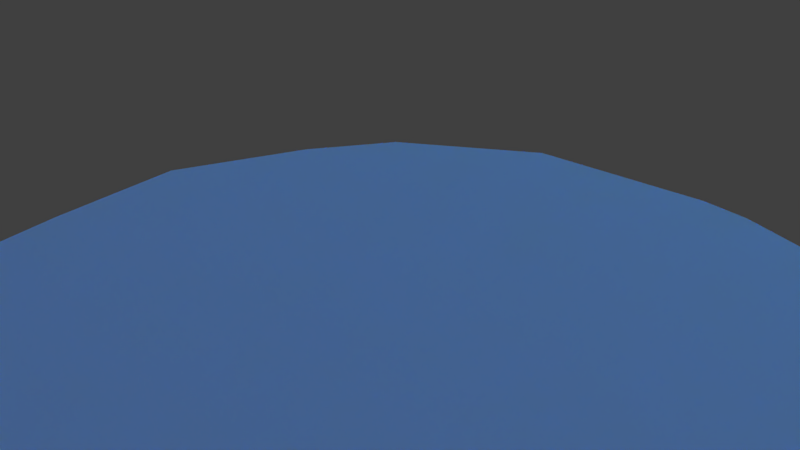# Source: WorldAnimation.blend  (saved by Blender 2.78.0; exported with 4.5.12 LTS)
import bpy
from mathutils import Matrix  # noqa: F401  (used for matrix-valued properties, if any)

bpy.ops.wm.read_factory_settings(use_empty=True)
scene = bpy.context.scene
scene.name = 'Scene'

# ---- collections
col_collection_1 = bpy.data.collections.new('Collection 1'); scene.collection.children.link(col_collection_1)

# ---- images (referenced by path relative to the original .blend; pixels are not part of the script)
import os
ASSET_DIR = os.environ.get("B2B_ASSET_DIR", "")  # directory of the original .blend (textures are referenced by path, not embedded)
HERE = os.path.dirname(os.path.abspath(__file__))  # packed textures are extracted next to this script under _unpacked/

def load_image(name, relpath, width, height, colorspace="sRGB"):
    """Load a texture the original file referenced (path relative to the .blend, or extracted next to this script)."""
    p = next((c for c in (os.path.join(HERE, relpath), os.path.join(ASSET_DIR, relpath)) if relpath and os.path.exists(c)), "")
    if p:
        img = bpy.data.images.load(p, check_existing=True)
        img.name = name
    else:  # same state as the original file: an image datablock whose file is absent (Cycles renders it pink)
        img = bpy.data.images.new(name, width, height)
        img.source = "FILE"
        img.filepath = "//" + (relpath or name)
    img.colorspace_settings.name = colorspace
    return img
img_world_white_png = load_image('world_white.png', 'world_white.png', 1024, 1024, 'sRGB')

# ---- materials (node trees are filled in below, after node groups)
mat_material = bpy.data.materials.new('Material')
mat_material.alpha_threshold = 0.0
mat_material.roughness = 0.5

# ---- material node trees
mat_material.use_nodes = True; mat_material.node_tree.nodes.clear()
_N = mat_material.node_tree.nodes; _L = mat_material.node_tree.links
n0 = _N.new('ShaderNodeOutputMaterial'); n0.name = 'Material Output'; n0.location = (623, 290)
n1 = _N.new('ShaderNodeBsdfDiffuse'); n1.name = 'Diffuse BSDF'; n1.location = (44, 157)
n1.inputs[0].default_value = (0.02991, 0.3984, 0.8, 1.0)
n2 = _N.new('ShaderNodeBsdfTransparent'); n2.name = 'Transparent BSDF'; n2.location = (59, 458)
n3 = _N.new('ShaderNodeAddShader'); n3.name = 'Add Shader'; n3.location = (403, 307)
n4 = _N.new('ShaderNodeTexImage'); n4.name = 'Image Texture'; n4.location = (-214, 475)
n4.width = 140
n4.image = img_world_white_png
_L.new(n1.outputs[0], n3.inputs[1])
_L.new(n3.outputs[0], n0.inputs[0])
_L.new(n4.outputs[1], n2.inputs[0])
_L.new(n2.outputs[0], n3.inputs[0])
n0.is_active_output = True

# ---- world
world_world = bpy.data.worlds.new('World'); scene.world = world_world
world_world.color = (0.05088, 0.05088, 0.05088)
world_world.use_sun_shadow = False
world_world.sun_shadow_jitter_overblur = 0.0
world_world.cycles.sampling_method = 'MANUAL'

# ---- cameras
cam_camera = bpy.data.cameras.new('Camera')
cam_camera.clip_end = 100.0
cam_camera.sensor_width = 32.0
cam_camera.sensor_height = 18.0
cam_camera.ortho_scale = 7.314
cam_camera.dof.focus_distance = 0.0

# ---- lights
light_lamp = bpy.data.lights.new('Lamp', 'POINT')
light_lamp.transmission_factor = 0.0
light_lamp.cutoff_distance = 30.0
light_lamp.energy = 100.0
light_lamp.shadow_buffer_clip_start = 1.001
light_lamp.shadow_soft_size = 0.1
light_lamp.shadow_maximum_resolution = 0.006
light_lamp.use_absolute_resolution = True

# ---- meshes
me_sphere = bpy.data.meshes.new('Sphere')
me_sphere.from_pydata([(-0.7537, 0.6561, 0.03806), (-0.6124, 0.787, 0.07466), (-0.4476, 0.8876, 0.1084), (-0.2656, 0.9542, 0.1379), (-0.07339, 0.984, 0.1622), (0.1217, 0.9761, 0.1802), (0.312, 0.9306, 0.1913), (0.4904, 0.8494, 0.1951), (0.6499, 0.7355, 0.1913), (0.7845, 0.5934, 0.1802), (0.8889, 0.4285, 0.1622), (0.9591, 0.2471, 0.1379), (0.9925, 0.05616, 0.1084), (0.9878, -0.1369, 0.07466), (0.9451, -0.3247, 0.03806), (-0.7593, 0.6465, 0.07466), (-0.6233, 0.7681, 0.1464), (-0.4634, 0.8602, 0.2126), (-0.2857, 0.9193, 0.2706), (-0.09705, 0.943, 0.3182), (0.09536, 0.9305, 0.3536), (0.2841, 0.8823, 0.3753), (0.4619, 0.8001, 0.3827), (0.622, 0.6872, 0.3753), (0.7582, 0.5479, 0.3536), (0.8652, 0.3875, 0.3182), (0.939, 0.2122, 0.2706), (0.9767, 0.02878, 0.2126), (0.9769, -0.1558, 0.1464), (0.9395, -0.3343, 0.07466), (-0.7683, 0.6309, 0.1084), (-0.641, 0.7375, 0.2126), (-0.4891, 0.8158, 0.3087), (-0.3184, 0.8627, 0.3928), (-0.1355, 0.8765, 0.4619), (0.05268, 0.8566, 0.5133), (0.2388, 0.8038, 0.5449), (0.4157, 0.7201, 0.5556), (0.5767, 0.6087, 0.5449), (0.7155, 0.4739, 0.5133), (0.8268, 0.3209, 0.4619), (0.9063, 0.1556, 0.3928), (0.951, -0.01568, 0.3087), (0.9592, -0.1864, 0.2126), (0.9305, -0.3499, 0.1084), (-0.7804, 0.6099, 0.1379), (-0.6648, 0.6963, 0.2706), (-0.5237, 0.756, 0.3928), (-0.3624, 0.7866, 0.5), (-0.1872, 0.787, 0.5879), (-0.004773, 0.7571, 0.6533), (0.1778, 0.6982, 0.6935), (0.3536, 0.6124, 0.7071), (0.5157, 0.5031, 0.6935), (0.6581, 0.3744, 0.6533), (0.7751, 0.2314, 0.5879), (0.8624, 0.07946, 0.5), (0.9165, -0.07552, 0.3928), (0.9354, -0.2276, 0.2706), (0.9184, -0.3709, 0.1379), (-0.7952, 0.5843, 0.1622), (-0.6938, 0.6461, 0.3182), (-0.5657, 0.683, 0.4619), (-0.4159, 0.6938, 0.5879), (-0.2502, 0.6778, 0.6913), (-0.07477, 0.6359, 0.7682), (0.1035, 0.5694, 0.8155), (0.2778, 0.4811, 0.8315), (0.4414, 0.3743, 0.8155), (0.5881, 0.2532, 0.7682), (0.7121, 0.1223, 0.6913), (0.8088, -0.01334, 0.5879), (0.8744, -0.1484, 0.4619), (0.9064, -0.2778, 0.3182), (0.9036, -0.3965, 0.1622), (-0.8121, 0.555, 0.1802), (-0.7269, 0.5888, 0.3536), (-0.6138, 0.5999, 0.5133), (-0.4771, 0.5879, 0.6533), (-0.322, 0.5533, 0.7682), (-0.1546, 0.4975, 0.8536), (0.01871, 0.4226, 0.9061), (0.1913, 0.3314, 0.9239), (0.3566, 0.2275, 0.9061), (0.5082, 0.1148, 0.8536), (0.6402, -0.002225, 0.7682), (0.7477, -0.1192, 0.6533), (0.8264, -0.2316, 0.5133), (0.8733, -0.3351, 0.3536), (0.8867, -0.4257, 0.1802), (-0.8304, 0.5234, 0.1913), (-0.7628, 0.5266, 0.3753), (-0.6659, 0.5096, 0.5449), (-0.5434, 0.473, 0.6935), (-0.4, 0.4183, 0.8155), (-0.2413, 0.3474, 0.9061), (-0.07328, 0.2633, 0.9619), (0.09755, 0.169, 0.9808), (0.2646, 0.06816, 0.9619), (0.4215, -0.03525, 0.9061), (0.5622, -0.1373, 0.8155), (0.6813, -0.2341, 0.6935), (0.7743, -0.3219, 0.5449), (0.8374, -0.3973, 0.3753), (0.8684, -0.4574, 0.1913), (-0.8494, 0.4904, 0.1951), (-0.8001, 0.4619, 0.3827), (-0.7201, 0.4157, 0.5556), (-0.6124, 0.3536, 0.7071), (-0.4811, 0.2778, 0.8315), (-0.3314, 0.1913, 0.9239), (-0.169, 0.09754, 0.9808), (-1.793e-07, -2.903e-07, 1.0), (0.169, -0.09755, 0.9808), (0.3314, -0.1913, 0.9239), (0.4811, -0.2778, 0.8315), (0.6124, -0.3536, 0.7071), (0.7201, -0.4157, 0.5556), (0.8001, -0.4619, 0.3827), (0.8494, -0.4904, 0.1951), (-0.8684, 0.4574, 0.1913), (-0.8374, 0.3973, 0.3753), (-0.7743, 0.3219, 0.5449), (-0.6813, 0.2341, 0.6935), (-0.5622, 0.1373, 0.8155), (-0.4215, 0.03525, 0.9061), (-0.2646, -0.06816, 0.9619), (-0.09755, -0.169, 0.9808), (0.07328, -0.2633, 0.9619), (0.2413, -0.3474, 0.9061), (0.4, -0.4183, 0.8155), (0.5434, -0.473, 0.6935), (0.6659, -0.5096, 0.5449), (0.7628, -0.5266, 0.3753), (0.8304, -0.5234, 0.1913), (-0.8867, 0.4257, 0.1802), (-0.8733, 0.3351, 0.3536), (-0.8264, 0.2316, 0.5133), (-0.7477, 0.1192, 0.6533), (-0.6402, 0.002224, 0.7682), (-0.5082, -0.1148, 0.8536), (-0.3566, -0.2275, 0.9061), (-0.1913, -0.3314, 0.9239), (-0.01871, -0.4226, 0.9061), (0.1546, -0.4975, 0.8536), (0.322, -0.5533, 0.7682), (0.4771, -0.5879, 0.6533), (0.6138, -0.5999, 0.5133), (0.7269, -0.5888, 0.3536), (0.8121, -0.555, 0.1802), (-0.9036, 0.3965, 0.1622), (-0.9064, 0.2778, 0.3182), (-0.8744, 0.1484, 0.4619), (-0.8088, 0.01334, 0.5879), (-0.7121, -0.1223, 0.6913), (-0.5881, -0.2532, 0.7682), (-0.4414, -0.3743, 0.8155), (-0.2778, -0.4811, 0.8315), (-0.1035, -0.5694, 0.8155), (0.07477, -0.6359, 0.7682), (0.2502, -0.6778, 0.6913), (0.4159, -0.6938, 0.5879), (0.5657, -0.683, 0.4619), (0.6938, -0.6461, 0.3182), (0.7952, -0.5843, 0.1622), (-0.9184, 0.3709, 0.1379), (-0.9354, 0.2276, 0.2706), (-0.9165, 0.07552, 0.3928), (-0.8624, -0.07946, 0.5), (-0.7751, -0.2314, 0.5879), (-0.6581, -0.3744, 0.6533), (-0.5157, -0.5031, 0.6935), (-0.3536, -0.6124, 0.7071), (-0.1778, -0.6982, 0.6935), (0.004773, -0.7571, 0.6533), (0.1872, -0.787, 0.5879), (0.3624, -0.7866, 0.5), (0.5236, -0.756, 0.3928), (0.6648, -0.6963, 0.2706), (0.7804, -0.6099, 0.1379), (-0.9305, 0.3499, 0.1084), (-0.9592, 0.1864, 0.2126), (-0.951, 0.01568, 0.3087), (-0.9063, -0.1556, 0.3928), (-0.8268, -0.3209, 0.4619), (-0.7155, -0.4739, 0.5133), (-0.5767, -0.6087, 0.5449), (-0.4157, -0.7201, 0.5556), (-0.2388, -0.8038, 0.5449), (-0.05268, -0.8566, 0.5133), (0.1355, -0.8765, 0.4619), (0.3184, -0.8627, 0.3928), (0.4891, -0.8158, 0.3087), (0.641, -0.7375, 0.2126), (0.7683, -0.6309, 0.1084), (-0.9395, 0.3343, 0.07466), (-0.9769, 0.1558, 0.1464), (-0.9767, -0.02878, 0.2126), (-0.939, -0.2122, 0.2706), (-0.8652, -0.3875, 0.3182), (-0.7582, -0.5479, 0.3536), (-0.622, -0.6872, 0.3753), (-0.4619, -0.8001, 0.3827), (-0.2841, -0.8823, 0.3753), (-0.09536, -0.9305, 0.3536), (0.09705, -0.943, 0.3182), (0.2857, -0.9193, 0.2706), (0.4634, -0.8602, 0.2126), (0.6233, -0.7681, 0.1464), (0.7593, -0.6465, 0.07466), (-0.9451, 0.3247, 0.03806), (-0.9878, 0.1369, 0.07466), (-0.9925, -0.05616, 0.1084), (-0.9591, -0.2471, 0.1379), (-0.8889, -0.4285, 0.1622), (-0.7845, -0.5934, 0.1802), (-0.6499, -0.7355, 0.1913), (-0.4904, -0.8494, 0.1951), (-0.312, -0.9306, 0.1913), (-0.1217, -0.9761, 0.1802), (0.07339, -0.984, 0.1622), (0.2656, -0.9542, 0.1379), (0.4476, -0.8876, 0.1084), (0.6124, -0.787, 0.07466), (0.7537, -0.6561, 0.03806), (-0.9469, 0.3214, 6.428e-08), (-0.9914, 0.1305, 1.161e-07), (-0.9979, -0.0654, 1.017e-07), (-0.9659, -0.2588, 4.709e-08), (-0.8969, -0.4423, -1.773e-08), (-0.7934, -0.6088, 1.235e-07), (-0.6593, -0.7518, -3.566e-08), (-0.5, -0.866, -6.26e-08), (-0.3214, -0.9469, -6.118e-08), (-0.1305, -0.9914, 7.342e-08), (0.0654, -0.9979, -9.038e-08), (0.2588, -0.9659, -4.538e-08), (0.4423, -0.8969, -4.433e-08), (0.6088, -0.7934, -4.2e-08), (0.7518, -0.6593, -5.28e-08), (-0.9451, 0.3247, -0.03806), (-0.9878, 0.1369, -0.07466), (-0.9925, -0.05616, -0.1084), (-0.9591, -0.2471, -0.1379), (-0.8889, -0.4285, -0.1622), (-0.7845, -0.5934, -0.1802), (-0.6499, -0.7355, -0.1913), (-0.4904, -0.8494, -0.1951), (-0.312, -0.9306, -0.1913), (-0.1217, -0.9761, -0.1802), (0.07339, -0.984, -0.1622), (0.2656, -0.9542, -0.1379), (0.4476, -0.8876, -0.1084), (0.6124, -0.787, -0.07466), (0.7537, -0.6561, -0.03806), (-0.9395, 0.3343, -0.07466), (-0.9769, 0.1558, -0.1464), (-0.9767, -0.02878, -0.2126), (-0.939, -0.2122, -0.2706), (-0.8652, -0.3875, -0.3182), (-0.7582, -0.5479, -0.3536), (-0.622, -0.6872, -0.3753), (-0.4619, -0.8001, -0.3827), (-0.2841, -0.8823, -0.3753), (-0.09536, -0.9305, -0.3536), (0.09705, -0.943, -0.3182), (0.2857, -0.9193, -0.2706), (0.4634, -0.8602, -0.2126), (0.6233, -0.7681, -0.1464), (0.7593, -0.6465, -0.07466), (-0.9305, 0.3499, -0.1084), (-0.9592, 0.1864, -0.2126), (-0.951, 0.01568, -0.3087), (-0.9063, -0.1556, -0.3928), (-0.8268, -0.3209, -0.4619), (-0.7155, -0.4739, -0.5133), (-0.5767, -0.6087, -0.5449), (-0.4157, -0.7201, -0.5556), (-0.2388, -0.8038, -0.5449), (-0.05268, -0.8566, -0.5133), (0.1355, -0.8765, -0.4619), (0.3184, -0.8627, -0.3928), (0.4891, -0.8158, -0.3087), (0.641, -0.7375, -0.2126), (0.7683, -0.6309, -0.1084), (-0.9184, 0.3709, -0.1379), (-0.9354, 0.2276, -0.2706), (-0.9165, 0.07552, -0.3928), (-0.8624, -0.07946, -0.5), (-0.7751, -0.2314, -0.5879), (-0.6581, -0.3744, -0.6533), (-0.5157, -0.5031, -0.6935), (-0.3536, -0.6124, -0.7071), (-0.1778, -0.6982, -0.6935), (0.004773, -0.7571, -0.6533), (0.1872, -0.787, -0.5879), (0.3624, -0.7866, -0.5), (0.5236, -0.756, -0.3928), (0.6648, -0.6963, -0.2706), (0.7804, -0.6099, -0.1379), (-0.9036, 0.3965, -0.1622), (-0.9064, 0.2778, -0.3182), (-0.8744, 0.1484, -0.4619), (-0.8088, 0.01334, -0.5879), (-0.7121, -0.1223, -0.6913), (-0.5881, -0.2532, -0.7682), (-0.4414, -0.3743, -0.8155), (-0.2778, -0.4811, -0.8315), (-0.1035, -0.5694, -0.8155), (0.07477, -0.6359, -0.7682), (0.2502, -0.6778, -0.6913), (0.4159, -0.6938, -0.5879), (0.5657, -0.683, -0.4619), (0.6938, -0.6461, -0.3182), (0.7952, -0.5843, -0.1622), (-0.8867, 0.4257, -0.1802), (-0.8733, 0.3351, -0.3536), (-0.8264, 0.2316, -0.5133), (-0.7477, 0.1192, -0.6533), (-0.6402, 0.002225, -0.7682), (-0.5082, -0.1148, -0.8536), (-0.3566, -0.2275, -0.9061), (-0.1913, -0.3314, -0.9239), (-0.01871, -0.4226, -0.9061), (0.1546, -0.4975, -0.8536), (0.322, -0.5533, -0.7682), (0.4771, -0.5879, -0.6533), (0.6138, -0.5999, -0.5133), (0.7269, -0.5888, -0.3536), (0.8121, -0.555, -0.1802), (-0.8684, 0.4574, -0.1913), (-0.8374, 0.3973, -0.3753), (-0.7743, 0.3219, -0.5449), (-0.6813, 0.2341, -0.6935), (-0.5622, 0.1373, -0.8155), (-0.4215, 0.03525, -0.9061), (-0.2646, -0.06816, -0.9619), (-0.09755, -0.169, -0.9808), (0.07328, -0.2633, -0.9619), (0.2413, -0.3474, -0.9061), (0.4, -0.4183, -0.8155), (0.5434, -0.473, -0.6935), (0.6659, -0.5096, -0.5449), (0.7628, -0.5266, -0.3753), (0.8304, -0.5234, -0.1913), (-0.8494, 0.4904, -0.1951), (-0.8001, 0.4619, -0.3827), (-0.7201, 0.4157, -0.5556), (-0.6124, 0.3536, -0.7071), (-0.4811, 0.2778, -0.8315), (-0.3314, 0.1913, -0.9239), (-0.169, 0.09755, -0.9808), (-2.111e-07, -8.382e-08, -1.0), (0.169, -0.09755, -0.9808), (0.3314, -0.1913, -0.9239), (0.4811, -0.2778, -0.8315), (0.6124, -0.3536, -0.7071), (0.7201, -0.4157, -0.5556), (0.8001, -0.4619, -0.3827), (0.8494, -0.4904, -0.1951), (-0.8304, 0.5234, -0.1913), (-0.7628, 0.5266, -0.3753), (-0.6659, 0.5096, -0.5449), (-0.5434, 0.473, -0.6935), (-0.4, 0.4183, -0.8155), (-0.2413, 0.3474, -0.9061), (-0.07328, 0.2633, -0.9619), (0.09754, 0.169, -0.9808), (0.2646, 0.06816, -0.9619), (0.4215, -0.03525, -0.9061), (0.5622, -0.1373, -0.8155), (0.6813, -0.2341, -0.6935), (0.7743, -0.3219, -0.5449), (0.8374, -0.3973, -0.3753), (0.8684, -0.4574, -0.1913), (-0.8121, 0.555, -0.1802), (-0.7269, 0.5888, -0.3536), (-0.6138, 0.5999, -0.5133), (-0.4771, 0.5879, -0.6533), (-0.322, 0.5533, -0.7682), (-0.1546, 0.4975, -0.8536), (0.01871, 0.4226, -0.9061), (0.1913, 0.3314, -0.9239), (0.3566, 0.2275, -0.9061), (0.5082, 0.1148, -0.8536), (0.6402, -0.002225, -0.7682), (0.7477, -0.1192, -0.6533), (0.8264, -0.2316, -0.5133), (0.8733, -0.3351, -0.3536), (0.8867, -0.4257, -0.1802), (-0.7952, 0.5843, -0.1622), (-0.6938, 0.6461, -0.3182), (-0.5657, 0.683, -0.4619), (-0.4159, 0.6938, -0.5879), (-0.2502, 0.6778, -0.6913), (-0.07477, 0.6359, -0.7682), (0.1035, 0.5694, -0.8155), (0.2778, 0.4811, -0.8315), (0.4414, 0.3743, -0.8155), (0.5881, 0.2532, -0.7682), (0.7121, 0.1223, -0.6913), (0.8088, -0.01334, -0.5879), (0.8744, -0.1484, -0.4619), (0.9064, -0.2778, -0.3182), (0.9036, -0.3965, -0.1622), (-0.7804, 0.6099, -0.1379), (-0.6648, 0.6963, -0.2706), (-0.5237, 0.756, -0.3928), (-0.3624, 0.7866, -0.5), (-0.1872, 0.787, -0.5879), (-0.004773, 0.7571, -0.6533), (0.1778, 0.6982, -0.6935), (0.3536, 0.6124, -0.7071), (0.5157, 0.5031, -0.6935), (0.6581, 0.3744, -0.6533), (0.7751, 0.2314, -0.5879), (0.8624, 0.07946, -0.5), (0.9165, -0.07552, -0.3928), (0.9354, -0.2276, -0.2706), (0.9184, -0.3709, -0.1379), (-0.7683, 0.6309, -0.1084), (-0.641, 0.7375, -0.2126), (-0.4891, 0.8158, -0.3087), (-0.3184, 0.8627, -0.3928), (-0.1355, 0.8765, -0.4619), (0.05268, 0.8566, -0.5133), (0.2388, 0.8038, -0.5449), (0.4157, 0.7201, -0.5556), (0.5767, 0.6087, -0.5449), (0.7155, 0.4739, -0.5133), (0.8268, 0.3209, -0.4619), (0.9063, 0.1556, -0.3928), (0.951, -0.01568, -0.3087), (0.9592, -0.1864, -0.2126), (0.9305, -0.3499, -0.1084), (-0.7593, 0.6465, -0.07466), (-0.6233, 0.7681, -0.1464), (-0.4634, 0.8602, -0.2126), (-0.2857, 0.9193, -0.2706), (-0.09705, 0.943, -0.3182), (0.09536, 0.9305, -0.3536), (0.2841, 0.8823, -0.3753), (0.4619, 0.8001, -0.3827), (0.622, 0.6872, -0.3753), (0.7582, 0.5479, -0.3536), (0.8652, 0.3875, -0.3182), (0.939, 0.2122, -0.2706), (0.9767, 0.02878, -0.2126), (0.9769, -0.1558, -0.1464), (0.9395, -0.3343, -0.07466), (-0.7537, 0.6561, -0.03806), (-0.6124, 0.787, -0.07466), (-0.4476, 0.8876, -0.1084), (-0.2656, 0.9542, -0.1379), (-0.07339, 0.984, -0.1622), (0.1216, 0.9761, -0.1802), (0.312, 0.9306, -0.1913), (0.4904, 0.8494, -0.1951), (0.6499, 0.7355, -0.1913), (0.7845, 0.5934, -0.1802), (0.8889, 0.4285, -0.1622), (0.9591, 0.2471, -0.1379), (0.9925, 0.05616, -0.1084), (0.9878, -0.1369, -0.07466), (0.9451, -0.3247, -0.03806), (-0.7518, 0.6593, 9.425e-08), (-0.6088, 0.7934, 1.244e-07), (-0.4423, 0.8969, 1.417e-07), (-0.2588, 0.9659, 1.725e-07), (-0.0654, 0.9979, 2.771e-07), (0.1305, 0.9914, 5.371e-08), (0.3214, 0.9469, 2.33e-07), (0.5, 0.866, 2.344e-07), (0.6593, 0.7518, 2.075e-07), (0.7934, 0.6088, 3.672e-09), (0.8969, 0.4423, 2.045e-07), (0.9659, 0.2588, 8.005e-08), (0.9979, 0.0654, 4.784e-08), (0.9914, -0.1305, 3.618e-09), (0.9469, -0.3214, -5.635e-08), (-0.8279, 0.5635, 0.01473), (0.902, -0.4352, 0.01473), (-0.83, 0.5598, 0.0289), (0.8998, -0.4389, 0.0289), (-0.8335, 0.5538, 0.04196), (0.8963, -0.445, 0.04196), (-0.8382, 0.5456, 0.0534), (0.8916, -0.4531, 0.0534), (-0.844, 0.5357, 0.0628), (0.8859, -0.463, 0.0628), (-0.8505, 0.5244, 0.06978), (0.8794, -0.4743, 0.06978), (-0.8576, 0.5121, 0.07407), (0.8723, -0.4866, 0.07407), (-0.8649, 0.4994, 0.07553), (0.8649, -0.4994, 0.07553), (-0.8723, 0.4866, 0.07407), (0.8576, -0.5121, 0.07407), (-0.8794, 0.4743, 0.06978), (0.8505, -0.5244, 0.06978), (-0.8859, 0.463, 0.0628), (0.844, -0.5357, 0.0628), (-0.8916, 0.4531, 0.0534), (0.8382, -0.5456, 0.0534), (-0.8963, 0.445, 0.04196), (0.8335, -0.5538, 0.04196), (-0.8998, 0.4389, 0.0289), (0.83, -0.5598, 0.0289), (-0.902, 0.4352, 0.01473), (0.8279, -0.5635, 0.01473), (-0.9027, 0.434, 9.212e-08), (0.8272, -0.5648, -3.416e-08), (-0.902, 0.4352, -0.01473), (0.8279, -0.5635, -0.01473), (-0.8998, 0.4389, -0.0289), (0.83, -0.5598, -0.0289), (-0.8963, 0.445, -0.04196), (0.8335, -0.5538, -0.04196), (-0.8916, 0.4531, -0.0534), (0.8382, -0.5456, -0.0534), (-0.8859, 0.463, -0.0628), (0.844, -0.5357, -0.0628), (-0.8794, 0.4743, -0.06978), (0.8505, -0.5244, -0.06978), (-0.8723, 0.4866, -0.07407), (0.8576, -0.5121, -0.07407), (-0.8649, 0.4994, -0.07553), (0.8649, -0.4994, -0.07553), (-0.8576, 0.5121, -0.07407), (0.8723, -0.4866, -0.07407), (-0.8505, 0.5244, -0.06978), (0.8794, -0.4743, -0.06978), (-0.844, 0.5357, -0.0628), (0.8859, -0.463, -0.0628), (-0.8382, 0.5456, -0.0534), (0.8916, -0.4531, -0.0534), (-0.8335, 0.5538, -0.04196), (0.8963, -0.445, -0.04196), (-0.83, 0.5598, -0.0289), (0.8998, -0.4389, -0.0289), (-0.8279, 0.5635, -0.01473), (0.902, -0.4352, -0.01473), (-0.8272, 0.5648, 1.037e-07), (0.9027, -0.434, -3.553e-08)], [], [(476, 475, 10, 11), (469, 468, 3, 4), (477, 476, 11, 12), (470, 469, 4, 5), (478, 477, 12, 13), (471, 470, 5, 6), (479, 478, 13, 14), (472, 471, 6, 7), (473, 472, 7, 8), (466, 465, 0, 1), (474, 473, 8, 9), (467, 466, 1, 2), (475, 474, 9, 10), (468, 467, 2, 3), (10, 9, 24, 25), (3, 2, 17, 18), (11, 10, 25, 26), (4, 3, 18, 19), (12, 11, 26, 27), (5, 4, 19, 20), (13, 12, 27, 28), (6, 5, 20, 21), (14, 13, 28, 29), (7, 6, 21, 22), (8, 7, 22, 23), (1, 0, 15, 16), (9, 8, 23, 24), (2, 1, 16, 17), (29, 28, 43, 44), (22, 21, 36, 37), (23, 22, 37, 38), (16, 15, 30, 31), (24, 23, 38, 39), (17, 16, 31, 32), (25, 24, 39, 40), (18, 17, 32, 33), (26, 25, 40, 41), (19, 18, 33, 34), (27, 26, 41, 42), (20, 19, 34, 35), (28, 27, 42, 43), (21, 20, 35, 36), (33, 32, 47, 48), (41, 40, 55, 56), (34, 33, 48, 49), (42, 41, 56, 57), (35, 34, 49, 50), (43, 42, 57, 58), (36, 35, 50, 51), (44, 43, 58, 59), (37, 36, 51, 52), (38, 37, 52, 53), (31, 30, 45, 46), (39, 38, 53, 54), (32, 31, 46, 47), (40, 39, 54, 55), (52, 51, 66, 67), (53, 52, 67, 68), (46, 45, 60, 61), (54, 53, 68, 69), (47, 46, 61, 62), (55, 54, 69, 70), (48, 47, 62, 63), (56, 55, 70, 71), (49, 48, 63, 64), (57, 56, 71, 72), (50, 49, 64, 65), (58, 57, 72, 73), (51, 50, 65, 66), (59, 58, 73, 74), (71, 70, 85, 86), (64, 63, 78, 79), (72, 71, 86, 87), (65, 64, 79, 80), (73, 72, 87, 88), (66, 65, 80, 81), (74, 73, 88, 89), (67, 66, 81, 82), (68, 67, 82, 83), (61, 60, 75, 76), (69, 68, 83, 84), (62, 61, 76, 77), (70, 69, 84, 85), (63, 62, 77, 78), (83, 82, 97, 98), (76, 75, 90, 91), (84, 83, 98, 99), (77, 76, 91, 92), (85, 84, 99, 100), (78, 77, 92, 93), (86, 85, 100, 101), (79, 78, 93, 94), (87, 86, 101, 102), (80, 79, 94, 95), (88, 87, 102, 103), (81, 80, 95, 96), (89, 88, 103, 104), (82, 81, 96, 97), (102, 101, 116, 117), (95, 94, 109, 110), (103, 102, 117, 118), (96, 95, 110, 111), (104, 103, 118, 119), (97, 96, 111, 112), (98, 97, 112, 113), (91, 90, 105, 106), (99, 98, 113, 114), (92, 91, 106, 107), (100, 99, 114, 115), (93, 92, 107, 108), (101, 100, 115, 116), (94, 93, 108, 109), (106, 105, 120, 121), (114, 113, 128, 129), (107, 106, 121, 122), (115, 114, 129, 130), (108, 107, 122, 123), (116, 115, 130, 131), (109, 108, 123, 124), (117, 116, 131, 132), (110, 109, 124, 125), (118, 117, 132, 133), (111, 110, 125, 126), (119, 118, 133, 134), (112, 111, 126, 127), (113, 112, 127, 128), (125, 124, 139, 140), (133, 132, 147, 148), (126, 125, 140, 141), (134, 133, 148, 149), (127, 126, 141, 142), (128, 127, 142, 143), (121, 120, 135, 136), (129, 128, 143, 144), (122, 121, 136, 137), (130, 129, 144, 145), (123, 122, 137, 138), (131, 130, 145, 146), (124, 123, 138, 139), (132, 131, 146, 147), (144, 143, 158, 159), (137, 136, 151, 152), (145, 144, 159, 160), (138, 137, 152, 153), (146, 145, 160, 161), (139, 138, 153, 154), (147, 146, 161, 162), (140, 139, 154, 155), (148, 147, 162, 163), (141, 140, 155, 156), (149, 148, 163, 164), (142, 141, 156, 157), (143, 142, 157, 158), (136, 135, 150, 151), (163, 162, 177, 178), (156, 155, 170, 171), (164, 163, 178, 179), (157, 156, 171, 172), (158, 157, 172, 173), (151, 150, 165, 166), (159, 158, 173, 174), (152, 151, 166, 167), (160, 159, 174, 175), (153, 152, 167, 168), (161, 160, 175, 176), (154, 153, 168, 169), (162, 161, 176, 177), (155, 154, 169, 170), (167, 166, 181, 182), (175, 174, 189, 190), (168, 167, 182, 183), (176, 175, 190, 191), (169, 168, 183, 184), (177, 176, 191, 192), (170, 169, 184, 185), (178, 177, 192, 193), (171, 170, 185, 186), (179, 178, 193, 194), (172, 171, 186, 187), (173, 172, 187, 188), (166, 165, 180, 181), (174, 173, 188, 189), (186, 185, 200, 201), (194, 193, 208, 209), (187, 186, 201, 202), (188, 187, 202, 203), (181, 180, 195, 196), (189, 188, 203, 204), (182, 181, 196, 197), (190, 189, 204, 205), (183, 182, 197, 198), (191, 190, 205, 206), (184, 183, 198, 199), (192, 191, 206, 207), (185, 184, 199, 200), (193, 192, 207, 208), (205, 204, 219, 220), (198, 197, 212, 213), (206, 205, 220, 221), (199, 198, 213, 214), (207, 206, 221, 222), (200, 199, 214, 215), (208, 207, 222, 223), (201, 200, 215, 216), (209, 208, 223, 224), (202, 201, 216, 217), (203, 202, 217, 218), (196, 195, 210, 211), (204, 203, 218, 219), (197, 196, 211, 212), (224, 223, 238, 239), (217, 216, 231, 232), (218, 217, 232, 233), (211, 210, 225, 226), (219, 218, 233, 234), (212, 211, 226, 227), (220, 219, 234, 235), (213, 212, 227, 228), (221, 220, 235, 236), (214, 213, 228, 229), (222, 221, 236, 237), (215, 214, 229, 230), (223, 222, 237, 238), (216, 215, 230, 231), (236, 235, 250, 251), (229, 228, 243, 244), (237, 236, 251, 252), (230, 229, 244, 245), (238, 237, 252, 253), (231, 230, 245, 246), (239, 238, 253, 254), (232, 231, 246, 247), (233, 232, 247, 248), (226, 225, 240, 241), (234, 233, 248, 249), (227, 226, 241, 242), (235, 234, 249, 250), (228, 227, 242, 243), (248, 247, 262, 263), (241, 240, 255, 256), (249, 248, 263, 264), (242, 241, 256, 257), (250, 249, 264, 265), (243, 242, 257, 258), (251, 250, 265, 266), (244, 243, 258, 259), (252, 251, 266, 267), (245, 244, 259, 260), (253, 252, 267, 268), (246, 245, 260, 261), (254, 253, 268, 269), (247, 246, 261, 262), (259, 258, 273, 274), (267, 266, 281, 282), (260, 259, 274, 275), (268, 267, 282, 283), (261, 260, 275, 276), (269, 268, 283, 284), (262, 261, 276, 277), (263, 262, 277, 278), (256, 255, 270, 271), (264, 263, 278, 279), (257, 256, 271, 272), (265, 264, 279, 280), (258, 257, 272, 273), (266, 265, 280, 281), (278, 277, 292, 293), (271, 270, 285, 286), (279, 278, 293, 294), (272, 271, 286, 287), (280, 279, 294, 295), (273, 272, 287, 288), (281, 280, 295, 296), (274, 273, 288, 289), (282, 281, 296, 297), (275, 274, 289, 290), (283, 282, 297, 298), (276, 275, 290, 291), (284, 283, 298, 299), (277, 276, 291, 292), (297, 296, 311, 312), (290, 289, 304, 305), (298, 297, 312, 313), (291, 290, 305, 306), (299, 298, 313, 314), (292, 291, 306, 307), (293, 292, 307, 308), (286, 285, 300, 301), (294, 293, 308, 309), (287, 286, 301, 302), (295, 294, 309, 310), (288, 287, 302, 303), (296, 295, 310, 311), (289, 288, 303, 304), (301, 300, 315, 316), (309, 308, 323, 324), (302, 301, 316, 317), (310, 309, 324, 325), (303, 302, 317, 318), (311, 310, 325, 326), (304, 303, 318, 319), (312, 311, 326, 327), (305, 304, 319, 320), (313, 312, 327, 328), (306, 305, 320, 321), (314, 313, 328, 329), (307, 306, 321, 322), (308, 307, 322, 323), (320, 319, 334, 335), (328, 327, 342, 343), (321, 320, 335, 336), (329, 328, 343, 344), (322, 321, 336, 337), (323, 322, 337, 338), (316, 315, 330, 331), (324, 323, 338, 339), (317, 316, 331, 332), (325, 324, 339, 340), (318, 317, 332, 333), (326, 325, 340, 341), (319, 318, 333, 334), (327, 326, 341, 342), (339, 338, 353, 354), (332, 331, 346, 347), (340, 339, 354, 355), (333, 332, 347, 348), (341, 340, 355, 356), (334, 333, 348, 349), (342, 341, 356, 357), (335, 334, 349, 350), (343, 342, 357, 358), (336, 335, 350, 351), (344, 343, 358, 359), (337, 336, 351, 352), (338, 337, 352, 353), (331, 330, 345, 346), (358, 357, 372, 373), (351, 350, 365, 366), (359, 358, 373, 374), (352, 351, 366, 367), (353, 352, 367, 368), (346, 345, 360, 361), (354, 353, 368, 369), (347, 346, 361, 362), (355, 354, 369, 370), (348, 347, 362, 363), (356, 355, 370, 371), (349, 348, 363, 364), (357, 356, 371, 372), (350, 349, 364, 365), (370, 369, 384, 385), (363, 362, 377, 378), (371, 370, 385, 386), (364, 363, 378, 379), (372, 371, 386, 387), (365, 364, 379, 380), (373, 372, 387, 388), (366, 365, 380, 381), (374, 373, 388, 389), (367, 366, 381, 382), (368, 367, 382, 383), (361, 360, 375, 376), (369, 368, 383, 384), (362, 361, 376, 377), (389, 388, 403, 404), (382, 381, 396, 397), (383, 382, 397, 398), (376, 375, 390, 391), (384, 383, 398, 399), (377, 376, 391, 392), (385, 384, 399, 400), (378, 377, 392, 393), (386, 385, 400, 401), (379, 378, 393, 394), (387, 386, 401, 402), (380, 379, 394, 395), (388, 387, 402, 403), (381, 380, 395, 396), (393, 392, 407, 408), (401, 400, 415, 416), (394, 393, 408, 409), (402, 401, 416, 417), (395, 394, 409, 410), (403, 402, 417, 418), (396, 395, 410, 411), (404, 403, 418, 419), (397, 396, 411, 412), (398, 397, 412, 413), (391, 390, 405, 406), (399, 398, 413, 414), (392, 391, 406, 407), (400, 399, 414, 415), (412, 411, 426, 427), (413, 412, 427, 428), (406, 405, 420, 421), (414, 413, 428, 429), (407, 406, 421, 422), (415, 414, 429, 430), (408, 407, 422, 423), (416, 415, 430, 431), (409, 408, 423, 424), (417, 416, 431, 432), (410, 409, 424, 425), (418, 417, 432, 433), (411, 410, 425, 426), (419, 418, 433, 434), (431, 430, 445, 446), (424, 423, 438, 439), (432, 431, 446, 447), (425, 424, 439, 440), (433, 432, 447, 448), (426, 425, 440, 441), (434, 433, 448, 449), (427, 426, 441, 442), (428, 427, 442, 443), (421, 420, 435, 436), (429, 428, 443, 444), (422, 421, 436, 437), (430, 429, 444, 445), (423, 422, 437, 438), (443, 442, 457, 458), (436, 435, 450, 451), (444, 443, 458, 459), (437, 436, 451, 452), (445, 444, 459, 460), (438, 437, 452, 453), (446, 445, 460, 461), (439, 438, 453, 454), (447, 446, 461, 462), (440, 439, 454, 455), (448, 447, 462, 463), (441, 440, 455, 456), (449, 448, 463, 464), (442, 441, 456, 457), (454, 453, 468, 469), (462, 461, 476, 477), (455, 454, 469, 470), (463, 462, 477, 478), (456, 455, 470, 471), (464, 463, 478, 479), (457, 456, 471, 472), (458, 457, 472, 473), (451, 450, 465, 466), (459, 458, 473, 474), (452, 451, 466, 467), (460, 459, 474, 475), (453, 452, 467, 468), (461, 460, 475, 476), (419, 434, 537, 535), (375, 360, 528, 530), (285, 270, 516, 518), (134, 149, 499, 497), (479, 14, 481, 543), (269, 284, 517, 515), (450, 435, 538, 540), (29, 44, 485, 483), (404, 419, 535, 533), (135, 120, 496, 498), (449, 464, 541, 539), (0, 465, 542, 480), (270, 255, 514, 516), (315, 300, 520, 522), (405, 390, 532, 534), (164, 179, 503, 501), (119, 134, 497, 495), (299, 314, 521, 519), (30, 15, 482, 484), (434, 449, 539, 537), (165, 150, 500, 502), (300, 285, 518, 520), (194, 209, 507, 505), (435, 420, 536, 538), (14, 29, 483, 481), (60, 45, 486, 488), (149, 164, 501, 499), (329, 344, 525, 523), (59, 74, 489, 487), (284, 299, 519, 517), (15, 0, 480, 482), (464, 479, 543, 541), (195, 180, 504, 506), (224, 239, 511, 509), (150, 135, 498, 500), (330, 315, 522, 524), (89, 104, 493, 491), (465, 450, 540, 542), (44, 59, 487, 485), (179, 194, 505, 503), (359, 374, 529, 527), (314, 329, 523, 521), (45, 30, 484, 486), (225, 210, 508, 510), (389, 404, 533, 531), (180, 165, 502, 504), (360, 345, 526, 528), (90, 75, 490, 492), (255, 240, 512, 514), (74, 89, 491, 489), (254, 269, 515, 513), (209, 224, 509, 507), (120, 105, 494, 496), (344, 359, 527, 525), (75, 60, 488, 490), (390, 375, 530, 532), (210, 195, 506, 508), (104, 119, 495, 493), (345, 330, 524, 526), (239, 254, 513, 511), (374, 389, 531, 529), (105, 90, 492, 494), (420, 405, 534, 536), (240, 225, 510, 512)])
me_sphere.polygons.foreach_set('use_smooth', [True] * 512)
_uv = me_sphere.uv_layers.new(name='UVMap')
_uv.uv.foreach_set('vector', [0.5, 0.2374, 0.5, 0.303, 0.4687, 0.303, 0.4687, 0.2374, 0.5, 0.697, 0.5, 0.7626, 0.4687, 0.7626, 0.4687, 0.697, 0.5, 0.1717, 0.5, 0.2374, 0.4687, 0.2374, 0.4687, 0.1717, 0.5, 0.6313, 0.5, 0.697, 0.4687, 0.697, 0.4687, 0.6313, 0.5, 0.1061, 0.5, 0.1717, 0.4687, 0.1717, 0.4687, 0.1061, 0.5, 0.5657, 0.5, 0.6313, 0.4687, 0.6313, 0.4687, 0.5657, 0.5, 0.04042, 0.5, 0.1061, 0.4687, 0.1061, 0.4687, 0.04042, 0.5, 0.5, 0.5, 0.5657, 0.4687, 0.5657, 0.4687, 0.5, 0.5, 0.4343, 0.5, 0.5, 0.4687, 0.5, 0.4687, 0.4343, 0.5, 0.8939, 0.5, 0.9596, 0.4687, 0.9596, 0.4687, 0.8939, 0.5, 0.3687, 0.5, 0.4343, 0.4687, 0.4343, 0.4687, 0.3687, 0.5, 0.8283, 0.5, 0.8939, 0.4687, 0.8939, 0.4687, 0.8283, 0.5, 0.303, 0.5, 0.3687, 0.4687, 0.3687, 0.4687, 0.303, 0.5, 0.7626, 0.5, 0.8283, 0.4687, 0.8283, 0.4687, 0.7626, 0.4687, 0.303, 0.4687, 0.3687, 0.4375, 0.3687, 0.4375, 0.303, 0.4687, 0.7626, 0.4687, 0.8283, 0.4375, 0.8283, 0.4375, 0.7626, 0.4687, 0.2374, 0.4687, 0.303, 0.4375, 0.303, 0.4375, 0.2374, 0.4687, 0.697, 0.4687, 0.7626, 0.4375, 0.7626, 0.4375, 0.697, 0.4687, 0.1717, 0.4687, 0.2374, 0.4375, 0.2374, 0.4375, 0.1717, 0.4687, 0.6313, 0.4687, 0.697, 0.4375, 0.697, 0.4375, 0.6313, 0.4687, 0.1061, 0.4687, 0.1717, 0.4375, 0.1717, 0.4375, 0.1061, 0.4687, 0.5657, 0.4687, 0.6313, 0.4375, 0.6313, 0.4375, 0.5657, 0.4687, 0.04042, 0.4687, 0.1061, 0.4375, 0.1061, 0.4375, 0.04042, 0.4687, 0.5, 0.4687, 0.5657, 0.4375, 0.5657, 0.4375, 0.5, 0.4687, 0.4343, 0.4687, 0.5, 0.4375, 0.5, 0.4375, 0.4343, 0.4687, 0.8939, 0.4687, 0.9596, 0.4375, 0.9596, 0.4375, 0.8939, 0.4687, 0.3687, 0.4687, 0.4343, 0.4375, 0.4343, 0.4375, 0.3687, 0.4687, 0.8283, 0.4687, 0.8939, 0.4375, 0.8939, 0.4375, 0.8283, 0.4375, 0.04042, 0.4375, 0.1061, 0.4062, 0.1061, 0.4062, 0.04042, 0.4375, 0.5, 0.4375, 0.5657, 0.4062, 0.5657, 0.4062, 0.5, 0.4375, 0.4343, 0.4375, 0.5, 0.4062, 0.5, 0.4062, 0.4343, 0.4375, 0.8939, 0.4375, 0.9596, 0.4062, 0.9596, 0.4062, 0.8939, 0.4375, 0.3687, 0.4375, 0.4343, 0.4062, 0.4343, 0.4062, 0.3687, 0.4375, 0.8283, 0.4375, 0.8939, 0.4062, 0.8939, 0.4062, 0.8283, 0.4375, 0.303, 0.4375, 0.3687, 0.4062, 0.3687, 0.4062, 0.303, 0.4375, 0.7626, 0.4375, 0.8283, 0.4062, 0.8283, 0.4062, 0.7626, 0.4375, 0.2374, 0.4375, 0.303, 0.4062, 0.303, 0.4062, 0.2374, 0.4375, 0.697, 0.4375, 0.7626, 0.4062, 0.7626, 0.4062, 0.697, 0.4375, 0.1717, 0.4375, 0.2374, 0.4062, 0.2374, 0.4062, 0.1717, 0.4375, 0.6313, 0.4375, 0.697, 0.4062, 0.697, 0.4062, 0.6313, 0.4375, 0.1061, 0.4375, 0.1717, 0.4062, 0.1717, 0.4062, 0.1061, 0.4375, 0.5657, 0.4375, 0.6313, 0.4062, 0.6313, 0.4062, 0.5657, 0.4062, 0.7626, 0.4062, 0.8283, 0.375, 0.8283, 0.375, 0.7626, 0.4062, 0.2374, 0.4062, 0.303, 0.375, 0.303, 0.375, 0.2374, 0.4062, 0.697, 0.4062, 0.7626, 0.375, 0.7626, 0.375, 0.697, 0.4062, 0.1717, 0.4062, 0.2374, 0.375, 0.2374, 0.375, 0.1717, 0.4062, 0.6313, 0.4062, 0.697, 0.375, 0.697, 0.375, 0.6313, 0.4062, 0.1061, 0.4062, 0.1717, 0.375, 0.1717, 0.375, 0.1061, 0.4062, 0.5657, 0.4062, 0.6313, 0.375, 0.6313, 0.375, 0.5657, 0.4062, 0.04042, 0.4062, 0.1061, 0.375, 0.1061, 0.375, 0.04042, 0.4062, 0.5, 0.4062, 0.5657, 0.375, 0.5657, 0.375, 0.5, 0.4062, 0.4343, 0.4062, 0.5, 0.375, 0.5, 0.375, 0.4343, 0.4062, 0.8939, 0.4062, 0.9596, 0.375, 0.9596, 0.375, 0.8939, 0.4062, 0.3687, 0.4062, 0.4343, 0.375, 0.4343, 0.375, 0.3687, 0.4062, 0.8283, 0.4062, 0.8939, 0.375, 0.8939, 0.375, 0.8283, 0.4062, 0.303, 0.4062, 0.3687, 0.375, 0.3687, 0.375, 0.303, 0.375, 0.5, 0.375, 0.5657, 0.3437, 0.5657, 0.3437, 0.5, 0.375, 0.4343, 0.375, 0.5, 0.3437, 0.5, 0.3437, 0.4343, 0.375, 0.8939, 0.375, 0.9596, 0.3437, 0.9596, 0.3437, 0.8939, 0.375, 0.3687, 0.375, 0.4343, 0.3437, 0.4343, 0.3437, 0.3687, 0.375, 0.8283, 0.375, 0.8939, 0.3437, 0.8939, 0.3437, 0.8283, 0.375, 0.303, 0.375, 0.3687, 0.3437, 0.3687, 0.3437, 0.303, 0.375, 0.7626, 0.375, 0.8283, 0.3437, 0.8283, 0.3437, 0.7626, 0.375, 0.2374, 0.375, 0.303, 0.3437, 0.303, 0.3437, 0.2374, 0.375, 0.697, 0.375, 0.7626, 0.3437, 0.7626, 0.3437, 0.697, 0.375, 0.1717, 0.375, 0.2374, 0.3437, 0.2374, 0.3437, 0.1717, 0.375, 0.6313, 0.375, 0.697, 0.3437, 0.697, 0.3437, 0.6313, 0.375, 0.1061, 0.375, 0.1717, 0.3437, 0.1717, 0.3437, 0.1061, 0.375, 0.5657, 0.375, 0.6313, 0.3437, 0.6313, 0.3437, 0.5657, 0.375, 0.04042, 0.375, 0.1061, 0.3437, 0.1061, 0.3437, 0.04042, 0.3437, 0.2374, 0.3437, 0.303, 0.3125, 0.303, 0.3125, 0.2374, 0.3437, 0.697, 0.3437, 0.7626, 0.3125, 0.7626, 0.3125, 0.697, 0.3437, 0.1717, 0.3437, 0.2374, 0.3125, 0.2374, 0.3125, 0.1717, 0.3437, 0.6313, 0.3437, 0.697, 0.3125, 0.697, 0.3125, 0.6313, 0.3437, 0.1061, 0.3437, 0.1717, 0.3125, 0.1717, 0.3125, 0.1061, 0.3437, 0.5657, 0.3437, 0.6313, 0.3125, 0.6313, 0.3125, 0.5657, 0.3437, 0.04042, 0.3437, 0.1061, 0.3125, 0.1061, 0.3125, 0.04042, 0.3437, 0.5, 0.3437, 0.5657, 0.3125, 0.5657, 0.3125, 0.5, 0.3437, 0.4343, 0.3437, 0.5, 0.3125, 0.5, 0.3125, 0.4343, 0.3437, 0.8939, 0.3437, 0.9596, 0.3125, 0.9596, 0.3125, 0.8939, 0.3437, 0.3687, 0.3437, 0.4343, 0.3125, 0.4343, 0.3125, 0.3687, 0.3437, 0.8283, 0.3437, 0.8939, 0.3125, 0.8939, 0.3125, 0.8283, 0.3437, 0.303, 0.3437, 0.3687, 0.3125, 0.3687, 0.3125, 0.303, 0.3437, 0.7626, 0.3437, 0.8283, 0.3125, 0.8283, 0.3125, 0.7626, 0.3125, 0.4343, 0.3125, 0.5, 0.2812, 0.5, 0.2812, 0.4343, 0.3125, 0.8939, 0.3125, 0.9596, 0.2812, 0.9596, 0.2812, 0.8939, 0.3125, 0.3687, 0.3125, 0.4343, 0.2812, 0.4343, 0.2812, 0.3687, 0.3125, 0.8283, 0.3125, 0.8939, 0.2812, 0.8939, 0.2812, 0.8283, 0.3125, 0.303, 0.3125, 0.3687, 0.2812, 0.3687, 0.2812, 0.303, 0.3125, 0.7626, 0.3125, 0.8283, 0.2812, 0.8283, 0.2812, 0.7626, 0.3125, 0.2374, 0.3125, 0.303, 0.2812, 0.303, 0.2812, 0.2374, 0.3125, 0.697, 0.3125, 0.7626, 0.2812, 0.7626, 0.2812, 0.697, 0.3125, 0.1717, 0.3125, 0.2374, 0.2812, 0.2374, 0.2812, 0.1717, 0.3125, 0.6313, 0.3125, 0.697, 0.2812, 0.697, 0.2812, 0.6313, 0.3125, 0.1061, 0.3125, 0.1717, 0.2812, 0.1717, 0.2812, 0.1061, 0.3125, 0.5657, 0.3125, 0.6313, 0.2812, 0.6313, 0.2812, 0.5657, 0.3125, 0.04042, 0.3125, 0.1061, 0.2812, 0.1061, 0.2812, 0.04042, 0.3125, 0.5, 0.3125, 0.5657, 0.2812, 0.5657, 0.2812, 0.5, 0.2812, 0.1717, 0.2812, 0.2374, 0.25, 0.2374, 0.25, 0.1717, 0.2812, 0.6313, 0.2812, 0.697, 0.25, 0.697, 0.25, 0.6313, 0.2812, 0.1061, 0.2812, 0.1717, 0.25, 0.1717, 0.25, 0.1061, 0.2812, 0.5657, 0.2812, 0.6313, 0.25, 0.6313, 0.25, 0.5657, 0.2812, 0.04042, 0.2812, 0.1061, 0.25, 0.1061, 0.25, 0.04042, 0.2812, 0.5, 0.2812, 0.5657, 0.25, 0.5657, 0.25, 0.5, 0.2812, 0.4343, 0.2812, 0.5, 0.25, 0.5, 0.25, 0.4343, 0.2812, 0.8939, 0.2812, 0.9596, 0.25, 0.9596, 0.25, 0.8939, 0.2812, 0.3687, 0.2812, 0.4343, 0.25, 0.4343, 0.25, 0.3687, 0.2812, 0.8283, 0.2812, 0.8939, 0.25, 0.8939, 0.25, 0.8283, 0.2812, 0.303, 0.2812, 0.3687, 0.25, 0.3687, 0.25, 0.303, 0.2812, 0.7626, 0.2812, 0.8283, 0.25, 0.8283, 0.25, 0.7626, 0.2812, 0.2374, 0.2812, 0.303, 0.25, 0.303, 0.25, 0.2374, 0.2812, 0.697, 0.2812, 0.7626, 0.25, 0.7626, 0.25, 0.697, 0.25, 0.8939, 0.25, 0.9596, 0.2187, 0.9596, 0.2187, 0.8939, 0.25, 0.3687, 0.25, 0.4343, 0.2187, 0.4343, 0.2187, 0.3687, 0.25, 0.8283, 0.25, 0.8939, 0.2187, 0.8939, 0.2187, 0.8283, 0.25, 0.303, 0.25, 0.3687, 0.2187, 0.3687, 0.2187, 0.303, 0.25, 0.7626, 0.25, 0.8283, 0.2187, 0.8283, 0.2187, 0.7626, 0.25, 0.2374, 0.25, 0.303, 0.2187, 0.303, 0.2187, 0.2374, 0.25, 0.697, 0.25, 0.7626, 0.2187, 0.7626, 0.2187, 0.697, 0.25, 0.1717, 0.25, 0.2374, 0.2187, 0.2374, 0.2187, 0.1717, 0.25, 0.6313, 0.25, 0.697, 0.2187, 0.697, 0.2187, 0.6313, 0.25, 0.1061, 0.25, 0.1717, 0.2187, 0.1717, 0.2187, 0.1061, 0.25, 0.5657, 0.25, 0.6313, 0.2187, 0.6313, 0.2187, 0.5657, 0.25, 0.04042, 0.25, 0.1061, 0.2187, 0.1061, 0.2187, 0.04042, 0.25, 0.5, 0.25, 0.5657, 0.2187, 0.5657, 0.2187, 0.5, 0.25, 0.4343, 0.25, 0.5, 0.2187, 0.5, 0.2187, 0.4343, 0.2187, 0.6313, 0.2187, 0.697, 0.1875, 0.697, 0.1875, 0.6313, 0.2187, 0.1061, 0.2187, 0.1717, 0.1875, 0.1717, 0.1875, 0.1061, 0.2187, 0.5657, 0.2187, 0.6313, 0.1875, 0.6313, 0.1875, 0.5657, 0.2187, 0.04042, 0.2187, 0.1061, 0.1875, 0.1061, 0.1875, 0.04042, 0.2187, 0.5, 0.2187, 0.5657, 0.1875, 0.5657, 0.1875, 0.5, 0.2187, 0.4343, 0.2187, 0.5, 0.1875, 0.5, 0.1875, 0.4343, 0.2187, 0.8939, 0.2187, 0.9596, 0.1875, 0.9596, 0.1875, 0.8939, 0.2187, 0.3687, 0.2187, 0.4343, 0.1875, 0.4343, 0.1875, 0.3687, 0.2187, 0.8283, 0.2187, 0.8939, 0.1875, 0.8939, 0.1875, 0.8283, 0.2187, 0.303, 0.2187, 0.3687, 0.1875, 0.3687, 0.1875, 0.303, 0.2187, 0.7626, 0.2187, 0.8283, 0.1875, 0.8283, 0.1875, 0.7626, 0.2187, 0.2374, 0.2187, 0.303, 0.1875, 0.303, 0.1875, 0.2374, 0.2187, 0.697, 0.2187, 0.7626, 0.1875, 0.7626, 0.1875, 0.697, 0.2187, 0.1717, 0.2187, 0.2374, 0.1875, 0.2374, 0.1875, 0.1717, 0.1875, 0.3687, 0.1875, 0.4343, 0.1562, 0.4343, 0.1562, 0.3687, 0.1875, 0.8283, 0.1875, 0.8939, 0.1562, 0.8939, 0.1562, 0.8283, 0.1875, 0.303, 0.1875, 0.3687, 0.1562, 0.3687, 0.1562, 0.303, 0.1875, 0.7626, 0.1875, 0.8283, 0.1562, 0.8283, 0.1562, 0.7626, 0.1875, 0.2374, 0.1875, 0.303, 0.1562, 0.303, 0.1562, 0.2374, 0.1875, 0.697, 0.1875, 0.7626, 0.1562, 0.7626, 0.1562, 0.697, 0.1875, 0.1717, 0.1875, 0.2374, 0.1562, 0.2374, 0.1562, 0.1717, 0.1875, 0.6313, 0.1875, 0.697, 0.1562, 0.697, 0.1562, 0.6313, 0.1875, 0.1061, 0.1875, 0.1717, 0.1562, 0.1717, 0.1562, 0.1061, 0.1875, 0.5657, 0.1875, 0.6313, 0.1562, 0.6313, 0.1562, 0.5657, 0.1875, 0.04042, 0.1875, 0.1061, 0.1562, 0.1061, 0.1562, 0.04042, 0.1875, 0.5, 0.1875, 0.5657, 0.1562, 0.5657, 0.1562, 0.5, 0.1875, 0.4343, 0.1875, 0.5, 0.1562, 0.5, 0.1562, 0.4343, 0.1875, 0.8939, 0.1875, 0.9596, 0.1562, 0.9596, 0.1562, 0.8939, 0.1562, 0.1061, 0.1562, 0.1717, 0.125, 0.1717, 0.125, 0.1061, 0.1562, 0.5657, 0.1562, 0.6313, 0.125, 0.6313, 0.125, 0.5657, 0.1562, 0.04042, 0.1562, 0.1061, 0.125, 0.1061, 0.125, 0.04042, 0.1562, 0.5, 0.1562, 0.5657, 0.125, 0.5657, 0.125, 0.5, 0.1562, 0.4343, 0.1562, 0.5, 0.125, 0.5, 0.125, 0.4343, 0.1562, 0.8939, 0.1562, 0.9596, 0.125, 0.9596, 0.125, 0.8939, 0.1562, 0.3687, 0.1562, 0.4343, 0.125, 0.4343, 0.125, 0.3687, 0.1562, 0.8283, 0.1562, 0.8939, 0.125, 0.8939, 0.125, 0.8283, 0.1562, 0.303, 0.1562, 0.3687, 0.125, 0.3687, 0.125, 0.303, 0.1562, 0.7626, 0.1562, 0.8283, 0.125, 0.8283, 0.125, 0.7626, 0.1562, 0.2374, 0.1562, 0.303, 0.125, 0.303, 0.125, 0.2374, 0.1562, 0.697, 0.1562, 0.7626, 0.125, 0.7626, 0.125, 0.697, 0.1562, 0.1717, 0.1562, 0.2374, 0.125, 0.2374, 0.125, 0.1717, 0.1562, 0.6313, 0.1562, 0.697, 0.125, 0.697, 0.125, 0.6313, 0.125, 0.8283, 0.125, 0.8939, 0.09375, 0.8939, 0.09375, 0.8283, 0.125, 0.303, 0.125, 0.3687, 0.09375, 0.3687, 0.09375, 0.303, 0.125, 0.7626, 0.125, 0.8283, 0.09375, 0.8283, 0.09375, 0.7626, 0.125, 0.2374, 0.125, 0.303, 0.09375, 0.303, 0.09375, 0.2374, 0.125, 0.697, 0.125, 0.7626, 0.09375, 0.7626, 0.09375, 0.697, 0.125, 0.1717, 0.125, 0.2374, 0.09375, 0.2374, 0.09375, 0.1717, 0.125, 0.6313, 0.125, 0.697, 0.09375, 0.697, 0.09375, 0.6313, 0.125, 0.1061, 0.125, 0.1717, 0.09375, 0.1717, 0.09375, 0.1061, 0.125, 0.5657, 0.125, 0.6313, 0.09375, 0.6313, 0.09375, 0.5657, 0.125, 0.04042, 0.125, 0.1061, 0.09375, 0.1061, 0.09375, 0.04042, 0.125, 0.5, 0.125, 0.5657, 0.09375, 0.5657, 0.09375, 0.5, 0.125, 0.4343, 0.125, 0.5, 0.09375, 0.5, 0.09375, 0.4343, 0.125, 0.8939, 0.125, 0.9596, 0.09375, 0.9596, 0.09375, 0.8939, 0.125, 0.3687, 0.125, 0.4343, 0.09375, 0.4343, 0.09375, 0.3687, 0.09375, 0.5657, 0.09375, 0.6313, 0.0625, 0.6313, 0.0625, 0.5657, 0.09375, 0.04042, 0.09375, 0.1061, 0.0625, 0.1061, 0.0625, 0.04042, 0.09375, 0.5, 0.09375, 0.5657, 0.0625, 0.5657, 0.0625, 0.5, 0.09375, 0.4343, 0.09375, 0.5, 0.0625, 0.5, 0.0625, 0.4343, 0.09375, 0.8939, 0.09375, 0.9596, 0.0625, 0.9596, 0.0625, 0.8939, 0.09375, 0.3687, 0.09375, 0.4343, 0.0625, 0.4343, 0.0625, 0.3687, 0.09375, 0.8283, 0.09375, 0.8939, 0.0625, 0.8939, 0.0625, 0.8283, 0.09375, 0.303, 0.09375, 0.3687, 0.0625, 0.3687, 0.0625, 0.303, 0.09375, 0.7626, 0.09375, 0.8283, 0.0625, 0.8283, 0.0625, 0.7626, 0.09375, 0.2374, 0.09375, 0.303, 0.0625, 0.303, 0.0625, 0.2374, 0.09375, 0.697, 0.09375, 0.7626, 0.0625, 0.7626, 0.0625, 0.697, 0.09375, 0.1717, 0.09375, 0.2374, 0.0625, 0.2374, 0.0625, 0.1717, 0.09375, 0.6313, 0.09375, 0.697, 0.0625, 0.697, 0.0625, 0.6313, 0.09375, 0.1061, 0.09375, 0.1717, 0.0625, 0.1717, 0.0625, 0.1061, 0.0625, 0.303, 0.0625, 0.3687, 0.03125, 0.3687, 0.03125, 0.303, 0.0625, 0.7626, 0.0625, 0.8283, 0.03125, 0.8283, 0.03125, 0.7626, 0.0625, 0.2374, 0.0625, 0.303, 0.03125, 0.303, 0.03125, 0.2374, 0.0625, 0.697, 0.0625, 0.7626, 0.03125, 0.7626, 0.03125, 0.697, 0.0625, 0.1717, 0.0625, 0.2374, 0.03125, 0.2374, 0.03125, 0.1717, 0.0625, 0.6313, 0.0625, 0.697, 0.03125, 0.697, 0.03125, 0.6313, 0.0625, 0.1061, 0.0625, 0.1717, 0.03125, 0.1717, 0.03125, 0.1061, 0.0625, 0.5657, 0.0625, 0.6313, 0.03125, 0.6313, 0.03125, 0.5657, 0.0625, 0.04042, 0.0625, 0.1061, 0.03125, 0.1061, 0.03125, 0.04042, 0.0625, 0.5, 0.0625, 0.5657, 0.03125, 0.5657, 0.03125, 0.5, 0.0625, 0.4343, 0.0625, 0.5, 0.03125, 0.5, 0.03125, 0.4343, 0.0625, 0.8939, 0.0625, 0.9596, 0.03125, 0.9596, 0.03125, 0.8939, 0.0625, 0.3687, 0.0625, 0.4343, 0.03125, 0.4343, 0.03125, 0.3687, 0.0625, 0.8283, 0.0625, 0.8939, 0.03125, 0.8939, 0.03125, 0.8283, 0.03125, 0.04042, 0.03125, 0.1061, 0.0, 0.1061, 0.0, 0.04042, 0.03125, 0.5, 0.03125, 0.5657, 0.0, 0.5657, 0.0, 0.5, 0.03125, 0.4343, 0.03125, 0.5, 0.0, 0.5, 0.0, 0.4343, 0.03125, 0.8939, 0.03125, 0.9596, 0.0, 0.9596, 2.98e-08, 0.8939, 0.03125, 0.3687, 0.03125, 0.4343, 0.0, 0.4343, 2.98e-08, 0.3687, 0.03125, 0.8283, 0.03125, 0.8939, 2.98e-08, 0.8939, 2.98e-08, 0.8283, 0.03125, 0.303, 0.03125, 0.3687, 2.98e-08, 0.3687, 0.0, 0.303, 0.03125, 0.7626, 0.03125, 0.8283, 2.98e-08, 0.8283, 0.0, 0.7626, 0.03125, 0.2374, 0.03125, 0.303, 0.0, 0.303, 0.0, 0.2374, 0.03125, 0.697, 0.03125, 0.7626, 0.0, 0.7626, 0.0, 0.697, 0.03125, 0.1717, 0.03125, 0.2374, 0.0, 0.2374, 0.0, 0.1717, 0.03125, 0.6313, 0.03125, 0.697, 0.0, 0.697, 2.98e-08, 0.6313, 0.03125, 0.1061, 0.03125, 0.1717, 0.0, 0.1717, 0.0, 0.1061, 0.03125, 0.5657, 0.03125, 0.6313, 2.98e-08, 0.6313, 0.0, 0.5657, 1.0, 0.2374, 1.0, 0.303, 0.9687, 0.303, 0.9687, 0.2374, 1.0, 0.697, 1.0, 0.7626, 0.9687, 0.7626, 0.9687, 0.697, 1.0, 0.1717, 1.0, 0.2374, 0.9687, 0.2374, 0.9687, 0.1717, 1.0, 0.6313, 1.0, 0.697, 0.9687, 0.697, 0.9687, 0.6313, 1.0, 0.1061, 1.0, 0.1717, 0.9687, 0.1717, 0.9687, 0.1061, 1.0, 0.5657, 1.0, 0.6313, 0.9687, 0.6313, 0.9687, 0.5657, 1.0, 0.04042, 1.0, 0.1061, 0.9687, 0.1061, 0.9687, 0.04042, 1.0, 0.5, 1.0, 0.5657, 0.9687, 0.5657, 0.9687, 0.5, 1.0, 0.4343, 1.0, 0.5, 0.9687, 0.5, 0.9687, 0.4343, 1.0, 0.8939, 1.0, 0.9596, 0.9687, 0.9596, 0.9687, 0.8939, 1.0, 0.3687, 1.0, 0.4343, 0.9687, 0.4343, 0.9687, 0.3687, 1.0, 0.8283, 1.0, 0.8939, 0.9687, 0.8939, 0.9687, 0.8283, 1.0, 0.303, 1.0, 0.3687, 0.9687, 0.3687, 0.9687, 0.303, 1.0, 0.7626, 1.0, 0.8283, 0.9687, 0.8283, 0.9687, 0.7626, 0.9687, 0.4343, 0.9687, 0.5, 0.9375, 0.5, 0.9375, 0.4343, 0.9687, 0.8939, 0.9687, 0.9596, 0.9375, 0.9596, 0.9375, 0.8939, 0.9687, 0.3687, 0.9687, 0.4343, 0.9375, 0.4343, 0.9375, 0.3687, 0.9687, 0.8283, 0.9687, 0.8939, 0.9375, 0.8939, 0.9375, 0.8283, 0.9687, 0.303, 0.9687, 0.3687, 0.9375, 0.3687, 0.9375, 0.303, 0.9687, 0.7626, 0.9687, 0.8283, 0.9375, 0.8283, 0.9375, 0.7626, 0.9687, 0.2374, 0.9687, 0.303, 0.9375, 0.303, 0.9375, 0.2374, 0.9687, 0.697, 0.9687, 0.7626, 0.9375, 0.7626, 0.9375, 0.697, 0.9687, 0.1717, 0.9687, 0.2374, 0.9375, 0.2374, 0.9375, 0.1717, 0.9687, 0.6313, 0.9687, 0.697, 0.9375, 0.697, 0.9375, 0.6313, 0.9687, 0.1061, 0.9687, 0.1717, 0.9375, 0.1717, 0.9375, 0.1061, 0.9687, 0.5657, 0.9687, 0.6313, 0.9375, 0.6313, 0.9375, 0.5657, 0.9687, 0.04042, 0.9687, 0.1061, 0.9375, 0.1061, 0.9375, 0.04042, 0.9687, 0.5, 0.9687, 0.5657, 0.9375, 0.5657, 0.9375, 0.5, 0.9375, 0.697, 0.9375, 0.7626, 0.9062, 0.7626, 0.9062, 0.697, 0.9375, 0.1717, 0.9375, 0.2374, 0.9062, 0.2374, 0.9062, 0.1717, 0.9375, 0.6313, 0.9375, 0.697, 0.9062, 0.697, 0.9062, 0.6313, 0.9375, 0.1061, 0.9375, 0.1717, 0.9062, 0.1717, 0.9062, 0.1061, 0.9375, 0.5657, 0.9375, 0.6313, 0.9062, 0.6313, 0.9062, 0.5657, 0.9375, 0.04042, 0.9375, 0.1061, 0.9062, 0.1061, 0.9062, 0.04042, 0.9375, 0.5, 0.9375, 0.5657, 0.9062, 0.5657, 0.9062, 0.5, 0.9375, 0.4343, 0.9375, 0.5, 0.9062, 0.5, 0.9062, 0.4343, 0.9375, 0.8939, 0.9375, 0.9596, 0.9062, 0.9596, 0.9062, 0.8939, 0.9375, 0.3687, 0.9375, 0.4343, 0.9062, 0.4343, 0.9062, 0.3687, 0.9375, 0.8283, 0.9375, 0.8939, 0.9062, 0.8939, 0.9062, 0.8283, 0.9375, 0.303, 0.9375, 0.3687, 0.9062, 0.3687, 0.9062, 0.303, 0.9375, 0.7626, 0.9375, 0.8283, 0.9062, 0.8283, 0.9062, 0.7626, 0.9375, 0.2374, 0.9375, 0.303, 0.9062, 0.303, 0.9062, 0.2374, 0.9062, 0.4343, 0.9062, 0.5, 0.875, 0.5, 0.875, 0.4343, 0.9062, 0.8939, 0.9062, 0.9596, 0.875, 0.9596, 0.875, 0.8939, 0.9062, 0.3687, 0.9062, 0.4343, 0.875, 0.4343, 0.875, 0.3687, 0.9062, 0.8283, 0.9062, 0.8939, 0.875, 0.8939, 0.875, 0.8283, 0.9062, 0.303, 0.9062, 0.3687, 0.875, 0.3687, 0.875, 0.303, 0.9062, 0.7626, 0.9062, 0.8283, 0.875, 0.8283, 0.875, 0.7626, 0.9062, 0.2374, 0.9062, 0.303, 0.875, 0.303, 0.875, 0.2374, 0.9062, 0.697, 0.9062, 0.7626, 0.875, 0.7626, 0.875, 0.697, 0.9062, 0.1717, 0.9062, 0.2374, 0.875, 0.2374, 0.875, 0.1717, 0.9062, 0.6313, 0.9062, 0.697, 0.875, 0.697, 0.875, 0.6313, 0.9062, 0.1061, 0.9062, 0.1717, 0.875, 0.1717, 0.875, 0.1061, 0.9062, 0.5657, 0.9062, 0.6313, 0.875, 0.6313, 0.875, 0.5657, 0.9062, 0.04042, 0.9062, 0.1061, 0.875, 0.1061, 0.875, 0.04042, 0.9062, 0.5, 0.9062, 0.5657, 0.875, 0.5657, 0.875, 0.5, 0.875, 0.1717, 0.875, 0.2374, 0.8437, 0.2374, 0.8437, 0.1717, 0.875, 0.6313, 0.875, 0.697, 0.8437, 0.697, 0.8437, 0.6313, 0.875, 0.1061, 0.875, 0.1717, 0.8437, 0.1717, 0.8438, 0.1061, 0.875, 0.5657, 0.875, 0.6313, 0.8437, 0.6313, 0.8437, 0.5657, 0.875, 0.04042, 0.875, 0.1061, 0.8438, 0.1061, 0.8438, 0.04042, 0.875, 0.5, 0.875, 0.5657, 0.8437, 0.5657, 0.8437, 0.5, 0.875, 0.4343, 0.875, 0.5, 0.8437, 0.5, 0.8437, 0.4343, 0.875, 0.8939, 0.875, 0.9596, 0.8438, 0.9596, 0.8438, 0.8939, 0.875, 0.3687, 0.875, 0.4343, 0.8437, 0.4343, 0.8437, 0.3687, 0.875, 0.8283, 0.875, 0.8939, 0.8438, 0.8939, 0.8437, 0.8283, 0.875, 0.303, 0.875, 0.3687, 0.8437, 0.3687, 0.8437, 0.303, 0.875, 0.7626, 0.875, 0.8283, 0.8437, 0.8283, 0.8437, 0.7626, 0.875, 0.2374, 0.875, 0.303, 0.8437, 0.303, 0.8437, 0.2374, 0.875, 0.697, 0.875, 0.7626, 0.8437, 0.7626, 0.8437, 0.697, 0.8438, 0.8939, 0.8438, 0.9596, 0.8125, 0.9596, 0.8125, 0.8939, 0.8437, 0.3687, 0.8437, 0.4343, 0.8125, 0.4343, 0.8125, 0.3687, 0.8437, 0.8283, 0.8438, 0.8939, 0.8125, 0.8939, 0.8125, 0.8283, 0.8437, 0.303, 0.8437, 0.3687, 0.8125, 0.3687, 0.8125, 0.303, 0.8437, 0.7626, 0.8437, 0.8283, 0.8125, 0.8283, 0.8125, 0.7626, 0.8437, 0.2374, 0.8437, 0.303, 0.8125, 0.303, 0.8125, 0.2374, 0.8437, 0.697, 0.8437, 0.7626, 0.8125, 0.7626, 0.8125, 0.697, 0.8437, 0.1717, 0.8437, 0.2374, 0.8125, 0.2374, 0.8125, 0.1717, 0.8437, 0.6313, 0.8437, 0.697, 0.8125, 0.697, 0.8125, 0.6313, 0.8438, 0.1061, 0.8437, 0.1717, 0.8125, 0.1717, 0.8125, 0.1061, 0.8437, 0.5657, 0.8437, 0.6313, 0.8125, 0.6313, 0.8125, 0.5657, 0.8438, 0.04042, 0.8438, 0.1061, 0.8125, 0.1061, 0.8125, 0.04042, 0.8437, 0.5, 0.8437, 0.5657, 0.8125, 0.5657, 0.8125, 0.5, 0.8437, 0.4343, 0.8437, 0.5, 0.8125, 0.5, 0.8125, 0.4343, 0.8125, 0.6313, 0.8125, 0.697, 0.7812, 0.697, 0.7812, 0.6313, 0.8125, 0.1061, 0.8125, 0.1717, 0.7812, 0.1717, 0.7812, 0.1061, 0.8125, 0.5657, 0.8125, 0.6313, 0.7812, 0.6313, 0.7812, 0.5657, 0.8125, 0.04042, 0.8125, 0.1061, 0.7812, 0.1061, 0.7813, 0.04042, 0.8125, 0.5, 0.8125, 0.5657, 0.7812, 0.5657, 0.7812, 0.5, 0.8125, 0.4343, 0.8125, 0.5, 0.7812, 0.5, 0.7812, 0.4343, 0.8125, 0.8939, 0.8125, 0.9596, 0.7813, 0.9596, 0.7812, 0.8939, 0.8125, 0.3687, 0.8125, 0.4343, 0.7812, 0.4343, 0.7812, 0.3687, 0.8125, 0.8283, 0.8125, 0.8939, 0.7812, 0.8939, 0.7812, 0.8283, 0.8125, 0.303, 0.8125, 0.3687, 0.7812, 0.3687, 0.7812, 0.303, 0.8125, 0.7626, 0.8125, 0.8283, 0.7812, 0.8283, 0.7812, 0.7626, 0.8125, 0.2374, 0.8125, 0.303, 0.7812, 0.303, 0.7812, 0.2374, 0.8125, 0.697, 0.8125, 0.7626, 0.7812, 0.7626, 0.7812, 0.697, 0.8125, 0.1717, 0.8125, 0.2374, 0.7812, 0.2374, 0.7812, 0.1717, 0.7812, 0.3687, 0.7812, 0.4343, 0.75, 0.4343, 0.75, 0.3687, 0.7812, 0.8283, 0.7812, 0.8939, 0.75, 0.8939, 0.75, 0.8283, 0.7812, 0.303, 0.7812, 0.3687, 0.75, 0.3687, 0.75, 0.303, 0.7812, 0.7626, 0.7812, 0.8283, 0.75, 0.8283, 0.75, 0.7626, 0.7812, 0.2374, 0.7812, 0.303, 0.75, 0.303, 0.75, 0.2374, 0.7812, 0.697, 0.7812, 0.7626, 0.75, 0.7626, 0.75, 0.697, 0.7812, 0.1717, 0.7812, 0.2374, 0.75, 0.2374, 0.75, 0.1717, 0.7812, 0.6313, 0.7812, 0.697, 0.75, 0.697, 0.75, 0.6313, 0.7812, 0.1061, 0.7812, 0.1717, 0.75, 0.1717, 0.75, 0.1061, 0.7812, 0.5657, 0.7812, 0.6313, 0.75, 0.6313, 0.75, 0.5657, 0.7813, 0.04042, 0.7812, 0.1061, 0.75, 0.1061, 0.75, 0.04042, 0.7812, 0.5, 0.7812, 0.5657, 0.75, 0.5657, 0.75, 0.5, 0.7812, 0.4343, 0.7812, 0.5, 0.75, 0.5, 0.75, 0.4343, 0.7812, 0.8939, 0.7813, 0.9596, 0.75, 0.9596, 0.75, 0.8939, 0.75, 0.1061, 0.75, 0.1717, 0.7188, 0.1717, 0.7188, 0.1061, 0.75, 0.5657, 0.75, 0.6313, 0.7188, 0.6313, 0.7187, 0.5657, 0.75, 0.04042, 0.75, 0.1061, 0.7188, 0.1061, 0.7188, 0.04042, 0.75, 0.5, 0.75, 0.5657, 0.7187, 0.5657, 0.7187, 0.5, 0.75, 0.4343, 0.75, 0.5, 0.7187, 0.5, 0.7187, 0.4343, 0.75, 0.8939, 0.75, 0.9596, 0.7188, 0.9596, 0.7188, 0.8939, 0.75, 0.3687, 0.75, 0.4343, 0.7187, 0.4343, 0.7188, 0.3687, 0.75, 0.8283, 0.75, 0.8939, 0.7188, 0.8939, 0.7188, 0.8283, 0.75, 0.303, 0.75, 0.3687, 0.7188, 0.3687, 0.7187, 0.303, 0.75, 0.7626, 0.75, 0.8283, 0.7188, 0.8283, 0.7187, 0.7626, 0.75, 0.2374, 0.75, 0.303, 0.7187, 0.303, 0.7187, 0.2374, 0.75, 0.697, 0.75, 0.7626, 0.7187, 0.7626, 0.7187, 0.697, 0.75, 0.1717, 0.75, 0.2374, 0.7187, 0.2374, 0.7188, 0.1717, 0.75, 0.6313, 0.75, 0.697, 0.7187, 0.697, 0.7188, 0.6313, 0.7187, 0.303, 0.7188, 0.3687, 0.6875, 0.3687, 0.6875, 0.303, 0.7187, 0.7626, 0.7188, 0.8283, 0.6875, 0.8283, 0.6875, 0.7626, 0.7187, 0.2374, 0.7187, 0.303, 0.6875, 0.303, 0.6875, 0.2374, 0.7187, 0.697, 0.7187, 0.7626, 0.6875, 0.7626, 0.6875, 0.697, 0.7188, 0.1717, 0.7187, 0.2374, 0.6875, 0.2374, 0.6875, 0.1717, 0.7188, 0.6313, 0.7187, 0.697, 0.6875, 0.697, 0.6875, 0.6313, 0.7188, 0.1061, 0.7188, 0.1717, 0.6875, 0.1717, 0.6875, 0.1061, 0.7187, 0.5657, 0.7188, 0.6313, 0.6875, 0.6313, 0.6875, 0.5657, 0.7188, 0.04042, 0.7188, 0.1061, 0.6875, 0.1061, 0.6875, 0.04042, 0.7187, 0.5, 0.7187, 0.5657, 0.6875, 0.5657, 0.6875, 0.5, 0.7187, 0.4343, 0.7187, 0.5, 0.6875, 0.5, 0.6875, 0.4343, 0.7188, 0.8939, 0.7188, 0.9596, 0.6875, 0.9596, 0.6875, 0.8939, 0.7188, 0.3687, 0.7187, 0.4343, 0.6875, 0.4343, 0.6875, 0.3687, 0.7188, 0.8283, 0.7188, 0.8939, 0.6875, 0.8939, 0.6875, 0.8283, 0.6875, 0.04042, 0.6875, 0.1061, 0.6562, 0.1061, 0.6563, 0.04042, 0.6875, 0.5, 0.6875, 0.5657, 0.6562, 0.5657, 0.6562, 0.5, 0.6875, 0.4343, 0.6875, 0.5, 0.6562, 0.5, 0.6562, 0.4343, 0.6875, 0.8939, 0.6875, 0.9596, 0.6563, 0.9596, 0.6563, 0.8939, 0.6875, 0.3687, 0.6875, 0.4343, 0.6562, 0.4343, 0.6562, 0.3687, 0.6875, 0.8283, 0.6875, 0.8939, 0.6563, 0.8939, 0.6562, 0.8283, 0.6875, 0.303, 0.6875, 0.3687, 0.6562, 0.3687, 0.6562, 0.303, 0.6875, 0.7626, 0.6875, 0.8283, 0.6562, 0.8283, 0.6562, 0.7626, 0.6875, 0.2374, 0.6875, 0.303, 0.6562, 0.303, 0.6562, 0.2374, 0.6875, 0.697, 0.6875, 0.7626, 0.6562, 0.7626, 0.6562, 0.697, 0.6875, 0.1717, 0.6875, 0.2374, 0.6562, 0.2374, 0.6562, 0.1717, 0.6875, 0.6313, 0.6875, 0.697, 0.6562, 0.697, 0.6562, 0.6313, 0.6875, 0.1061, 0.6875, 0.1717, 0.6562, 0.1717, 0.6562, 0.1061, 0.6875, 0.5657, 0.6875, 0.6313, 0.6562, 0.6313, 0.6562, 0.5657, 0.6562, 0.7626, 0.6562, 0.8283, 0.625, 0.8283, 0.625, 0.7626, 0.6562, 0.2374, 0.6562, 0.303, 0.625, 0.303, 0.625, 0.2374, 0.6562, 0.697, 0.6562, 0.7626, 0.625, 0.7626, 0.625, 0.697, 0.6562, 0.1717, 0.6562, 0.2374, 0.625, 0.2374, 0.625, 0.1717, 0.6562, 0.6313, 0.6562, 0.697, 0.625, 0.697, 0.625, 0.6313, 0.6562, 0.1061, 0.6562, 0.1717, 0.625, 0.1717, 0.625, 0.1061, 0.6562, 0.5657, 0.6562, 0.6313, 0.625, 0.6313, 0.625, 0.5657, 0.6563, 0.04042, 0.6562, 0.1061, 0.625, 0.1061, 0.625, 0.04042, 0.6562, 0.5, 0.6562, 0.5657, 0.625, 0.5657, 0.625, 0.5, 0.6562, 0.4343, 0.6562, 0.5, 0.625, 0.5, 0.625, 0.4343, 0.6563, 0.8939, 0.6563, 0.9596, 0.625, 0.9596, 0.625, 0.8939, 0.6562, 0.3687, 0.6562, 0.4343, 0.625, 0.4343, 0.625, 0.3687, 0.6562, 0.8283, 0.6563, 0.8939, 0.625, 0.8939, 0.625, 0.8283, 0.6562, 0.303, 0.6562, 0.3687, 0.625, 0.3687, 0.625, 0.303, 0.625, 0.5, 0.625, 0.5657, 0.5937, 0.5657, 0.5937, 0.5, 0.625, 0.4343, 0.625, 0.5, 0.5937, 0.5, 0.5937, 0.4343, 0.625, 0.8939, 0.625, 0.9596, 0.5938, 0.9596, 0.5938, 0.8939, 0.625, 0.3687, 0.625, 0.4343, 0.5937, 0.4343, 0.5937, 0.3687, 0.625, 0.8283, 0.625, 0.8939, 0.5938, 0.8939, 0.5937, 0.8283, 0.625, 0.303, 0.625, 0.3687, 0.5937, 0.3687, 0.5937, 0.303, 0.625, 0.7626, 0.625, 0.8283, 0.5937, 0.8283, 0.5937, 0.7626, 0.625, 0.2374, 0.625, 0.303, 0.5937, 0.303, 0.5937, 0.2374, 0.625, 0.697, 0.625, 0.7626, 0.5937, 0.7626, 0.5937, 0.697, 0.625, 0.1717, 0.625, 0.2374, 0.5937, 0.2374, 0.5937, 0.1717, 0.625, 0.6313, 0.625, 0.697, 0.5937, 0.697, 0.5937, 0.6313, 0.625, 0.1061, 0.625, 0.1717, 0.5937, 0.1717, 0.5938, 0.1061, 0.625, 0.5657, 0.625, 0.6313, 0.5937, 0.6313, 0.5937, 0.5657, 0.625, 0.04042, 0.625, 0.1061, 0.5938, 0.1061, 0.5938, 0.04042, 0.5937, 0.2374, 0.5937, 0.303, 0.5625, 0.303, 0.5625, 0.2374, 0.5937, 0.697, 0.5937, 0.7626, 0.5625, 0.7626, 0.5625, 0.697, 0.5937, 0.1717, 0.5937, 0.2374, 0.5625, 0.2374, 0.5625, 0.1717, 0.5937, 0.6313, 0.5937, 0.697, 0.5625, 0.697, 0.5625, 0.6313, 0.5938, 0.1061, 0.5937, 0.1717, 0.5625, 0.1717, 0.5625, 0.1061, 0.5937, 0.5657, 0.5937, 0.6313, 0.5625, 0.6313, 0.5625, 0.5657, 0.5938, 0.04042, 0.5938, 0.1061, 0.5625, 0.1061, 0.5625, 0.04042, 0.5937, 0.5, 0.5937, 0.5657, 0.5625, 0.5657, 0.5625, 0.5, 0.5937, 0.4343, 0.5937, 0.5, 0.5625, 0.5, 0.5625, 0.4343, 0.5938, 0.8939, 0.5938, 0.9596, 0.5625, 0.9596, 0.5625, 0.8939, 0.5937, 0.3687, 0.5937, 0.4343, 0.5625, 0.4343, 0.5625, 0.3687, 0.5937, 0.8283, 0.5938, 0.8939, 0.5625, 0.8939, 0.5625, 0.8283, 0.5937, 0.303, 0.5937, 0.3687, 0.5625, 0.3687, 0.5625, 0.303, 0.5937, 0.7626, 0.5937, 0.8283, 0.5625, 0.8283, 0.5625, 0.7626, 0.5625, 0.4343, 0.5625, 0.5, 0.5312, 0.5, 0.5312, 0.4343, 0.5625, 0.8939, 0.5625, 0.9596, 0.5312, 0.9596, 0.5312, 0.8939, 0.5625, 0.3687, 0.5625, 0.4343, 0.5312, 0.4343, 0.5312, 0.3687, 0.5625, 0.8283, 0.5625, 0.8939, 0.5312, 0.8939, 0.5312, 0.8283, 0.5625, 0.303, 0.5625, 0.3687, 0.5312, 0.3687, 0.5312, 0.303, 0.5625, 0.7626, 0.5625, 0.8283, 0.5312, 0.8283, 0.5312, 0.7626, 0.5625, 0.2374, 0.5625, 0.303, 0.5312, 0.303, 0.5312, 0.2374, 0.5625, 0.697, 0.5625, 0.7626, 0.5312, 0.7626, 0.5312, 0.697, 0.5625, 0.1717, 0.5625, 0.2374, 0.5312, 0.2374, 0.5312, 0.1717, 0.5625, 0.6313, 0.5625, 0.697, 0.5312, 0.697, 0.5312, 0.6313, 0.5625, 0.1061, 0.5625, 0.1717, 0.5312, 0.1717, 0.5312, 0.1061, 0.5625, 0.5657, 0.5625, 0.6313, 0.5312, 0.6313, 0.5312, 0.5657, 0.5625, 0.04042, 0.5625, 0.1061, 0.5312, 0.1061, 0.5312, 0.04042, 0.5625, 0.5, 0.5625, 0.5657, 0.5312, 0.5657, 0.5312, 0.5, 0.5312, 0.697, 0.5312, 0.7626, 0.5, 0.7626, 0.5, 0.697, 0.5312, 0.1717, 0.5312, 0.2374, 0.5, 0.2374, 0.5, 0.1717, 0.5312, 0.6313, 0.5312, 0.697, 0.5, 0.697, 0.5, 0.6313, 0.5312, 0.1061, 0.5312, 0.1717, 0.5, 0.1717, 0.5, 0.1061, 0.5312, 0.5657, 0.5312, 0.6313, 0.5, 0.6313, 0.5, 0.5657, 0.5312, 0.04042, 0.5312, 0.1061, 0.5, 0.1061, 0.5, 0.04042, 0.5312, 0.5, 0.5312, 0.5657, 0.5, 0.5657, 0.5, 0.5, 0.5312, 0.4343, 0.5312, 0.5, 0.5, 0.5, 0.5, 0.4343, 0.5312, 0.8939, 0.5312, 0.9596, 0.5, 0.9596, 0.5, 0.8939, 0.5312, 0.3687, 0.5312, 0.4343, 0.5, 0.4343, 0.5, 0.3687, 0.5312, 0.8283, 0.5312, 0.8939, 0.5, 0.8939, 0.5, 0.8283, 0.5312, 0.303, 0.5312, 0.3687, 0.5, 0.3687, 0.5, 0.303, 0.5312, 0.7626, 0.5312, 0.8283, 0.5, 0.8283, 0.5, 0.7626, 0.5312, 0.2374, 0.5312, 0.303, 0.5, 0.303, 0.5, 0.2374, 0.625, 0.04042, 0.5938, 0.04042, 0.5938, 0.0, 0.625, 0.0, 0.6875, 0.9596, 0.7188, 0.9596, 0.7188, 1.0, 0.6875, 1.0, 0.875, 0.9596, 0.9062, 0.9596, 0.9063, 1.0, 0.875, 1.0, 0.2187, 0.04042, 0.1875, 0.04042, 0.1875, 5.635e-07, 0.2187, 5.635e-07, 0.5, 0.04042, 0.4687, 0.04042, 0.4687, 0.0, 0.5, 0.0, 0.9375, 0.04042, 0.9062, 0.04042, 0.9063, 5.635e-07, 0.9375, 5.635e-07, 0.5312, 0.9596, 0.5625, 0.9596, 0.5625, 1.0, 0.5312, 1.0, 0.4375, 0.04042, 0.4062, 0.04042, 0.4062, 0.0, 0.4375, 0.0, 0.6563, 0.04042, 0.625, 0.04042, 0.625, 0.0, 0.6563, 0.0, 0.1875, 0.9596, 0.2187, 0.9596, 0.2187, 1.0, 0.1875, 1.0, 0.5625, 0.04042, 0.5312, 0.04042, 0.5312, 0.0, 0.5625, 0.0, 0.4687, 0.9596, 0.5, 0.9596, 0.5, 1.0, 0.4687, 1.0, 0.9062, 0.9596, 0.9375, 0.9596, 0.9375, 1.0, 0.9063, 1.0, 0.8125, 0.9596, 0.8438, 0.9596, 0.8438, 1.0, 0.8125, 1.0, 0.625, 0.9596, 0.6563, 0.9596, 0.6563, 1.0, 0.625, 1.0, 0.1562, 0.04042, 0.125, 0.04042, 0.125, 5.635e-07, 0.1562, 5.635e-07, 0.25, 0.04042, 0.2187, 0.04042, 0.2187, 5.635e-07, 0.25, 5.635e-07, 0.875, 0.04042, 0.8438, 0.04042, 0.8438, 5.635e-07, 0.875, 5.635e-07, 0.4062, 0.9596, 0.4375, 0.9596, 0.4375, 1.0, 0.4062, 1.0, 0.5938, 0.04042, 0.5625, 0.04042, 0.5625, 0.0, 0.5938, 0.0, 0.125, 0.9596, 0.1562, 0.9596, 0.1562, 1.0, 0.125, 1.0, 0.8438, 0.9596, 0.875, 0.9596, 0.875, 1.0, 0.8438, 1.0, 0.09375, 0.04042, 0.0625, 0.04042, 0.0625, 5.635e-07, 0.09375, 5.635e-07, 0.5625, 0.9596, 0.5938, 0.9596, 0.5938, 1.0, 0.5625, 1.0, 0.4687, 0.04042, 0.4375, 0.04042, 0.4375, 0.0, 0.4687, 0.0, 0.3437, 0.9596, 0.375, 0.9596, 0.375, 1.0, 0.3437, 1.0, 0.1875, 0.04042, 0.1562, 0.04042, 0.1562, 5.635e-07, 0.1875, 5.635e-07, 0.8125, 0.04042, 0.7813, 0.04042, 0.7813, 5.635e-07, 0.8125, 5.635e-07, 0.375, 0.04042, 0.3437, 0.04042, 0.3437, 5.635e-07, 0.375, 0.0, 0.9062, 0.04042, 0.875, 0.04042, 0.875, 5.635e-07, 0.9063, 5.635e-07, 0.4375, 0.9596, 0.4687, 0.9596, 0.4687, 1.0, 0.4375, 1.0, 0.5312, 0.04042, 0.5, 0.04042, 0.5, 0.0, 0.5312, 0.0, 0.0625, 0.9596, 0.09375, 0.9596, 0.09375, 1.0, 0.0625, 1.0, 0.03125, 0.04042, 0.0, 0.04042, 8.941e-08, 5.635e-07, 0.03125, 5.635e-07, 0.1562, 0.9596, 0.1875, 0.9596, 0.1875, 1.0, 0.1562, 1.0, 0.7813, 0.9596, 0.8125, 0.9596, 0.8125, 1.0, 0.7813, 1.0, 0.3125, 0.04042, 0.2812, 0.04042, 0.2812, 5.635e-07, 0.3125, 5.635e-07, 0.5, 0.9596, 0.5312, 0.9596, 0.5312, 1.0, 0.5, 1.0, 0.4062, 0.04042, 0.375, 0.04042, 0.375, 0.0, 0.4062, 0.0, 0.125, 0.04042, 0.09375, 0.04042, 0.09375, 5.635e-07, 0.125, 5.635e-07, 0.75, 0.04042, 0.7188, 0.04042, 0.7188, 5.635e-07, 0.75, 5.635e-07, 0.8438, 0.04042, 0.8125, 0.04042, 0.8125, 5.635e-07, 0.8438, 5.635e-07, 0.375, 0.9596, 0.4062, 0.9596, 0.4062, 1.0, 0.375, 1.0, 0.0, 0.9596, 0.03125, 0.9596, 0.03125, 1.0, 8.941e-08, 1.0, 0.6875, 0.04042, 0.6563, 0.04042, 0.6563, 0.0, 0.6875, 0.0, 0.09375, 0.9596, 0.125, 0.9596, 0.125, 1.0, 0.09375, 1.0, 0.7188, 0.9596, 0.75, 0.9596, 0.75, 1.0, 0.7188, 1.0, 0.2812, 0.9596, 0.3125, 0.9596, 0.3125, 1.0, 0.2812, 1.0, 0.9375, 0.9596, 0.9687, 0.9596, 0.9688, 1.0, 0.9375, 1.0, 0.3437, 0.04042, 0.3125, 0.04042, 0.3125, 5.635e-07, 0.3437, 5.635e-07, 0.9687, 0.04042, 0.9375, 0.04042, 0.9375, 5.635e-07, 0.9688, 5.635e-07, 0.0625, 0.04042, 0.03125, 0.04042, 0.03125, 5.635e-07, 0.0625, 5.635e-07, 0.2187, 0.9596, 0.25, 0.9596, 0.25, 1.0, 0.2187, 1.0, 0.7813, 0.04042, 0.75, 0.04042, 0.75, 5.635e-07, 0.7813, 5.635e-07, 0.3125, 0.9596, 0.3437, 0.9596, 0.3437, 1.0, 0.3125, 1.0, 0.6563, 0.9596, 0.6875, 0.9596, 0.6875, 1.0, 0.6563, 1.0, 0.03125, 0.9596, 0.0625, 0.9596, 0.0625, 1.0, 0.03125, 1.0, 0.2812, 0.04042, 0.25, 0.04042, 0.25, 5.635e-07, 0.2812, 5.635e-07, 0.75, 0.9596, 0.7813, 0.9596, 0.7813, 1.0, 0.75, 1.0, 1.0, 0.04042, 0.9687, 0.04042, 0.9688, 5.635e-07, 1.0, 5.635e-07, 0.7188, 0.04042, 0.6875, 0.04042, 0.6875, 0.0, 0.7188, 5.635e-07, 0.25, 0.9596, 0.2812, 0.9596, 0.2812, 1.0, 0.25, 1.0, 0.5938, 0.9596, 0.625, 0.9596, 0.625, 1.0, 0.5938, 1.0, 0.9687, 0.9596, 1.0, 0.9596, 1.0, 1.0, 0.9688, 1.0])
me_sphere.materials.append(mat_material)
me_sphere.use_remesh_preserve_volume = False
me_sphere.use_remesh_preserve_attributes = False
me_sphere.use_mirror_vertex_groups = False
me_sphere.update()

# ---- objects
ob_sphere = bpy.data.objects.new('Sphere', me_sphere)
ob_lamp = bpy.data.objects.new('Lamp', light_lamp)
ob_camera = bpy.data.objects.new('Camera', cam_camera)

# ---- transforms, parenting, visibility, modifiers, constraints
ob_sphere.location = (0.0, 0.0, 0.0)
ob_sphere.lineart.crease_threshold = 0.0
ob_lamp.location = (4.076, 1.005, 5.904)
ob_lamp.rotation_euler = (0.6503, 0.05522, 1.866)
ob_lamp.lock_rotations_4d = False
ob_lamp.empty_display_type = 'ARROWS'
ob_lamp.color = (0.0, 0.0, 0.0, 0.0)
ob_lamp.lineart.crease_threshold = 0.0
ob_camera.location = (0.004731, -1.539, 0.8975)
ob_camera.rotation_euler = (1.571, -0.0, 0.0)
ob_camera.lock_rotations_4d = False
ob_camera.empty_display_type = 'ARROWS'
ob_camera.color = (0.0, 0.0, 0.0, 0.0)
ob_camera.display_type = 'WIRE'
ob_camera.lineart.crease_threshold = 0.0

# ---- collection membership
col_collection_1.objects.link(ob_sphere)
col_collection_1.objects.link(ob_lamp)
col_collection_1.objects.link(ob_camera)

# ---- scene / render settings (as saved in the file)
scene.camera = ob_camera
scene.frame_start = 1; scene.frame_end = 250; scene.frame_set(1)
scene.render.engine = 'CYCLES'
scene.render.resolution_percentage = 50
scene.render.dither_intensity = 0.0
scene.cycles.use_denoising = False
scene.cycles.samples = 128
scene.cycles.sampling_pattern = 'TABULATED_SOBOL'
scene.cycles.light_sampling_threshold = 0.0
scene.cycles.use_adaptive_sampling = False
scene.cycles.use_light_tree = False
scene.cycles.blur_glossy = 0.0
scene.cycles.sample_clamp_indirect = 0.0
scene.view_settings.view_transform = 'Standard'
bpy.context.view_layer.update()
